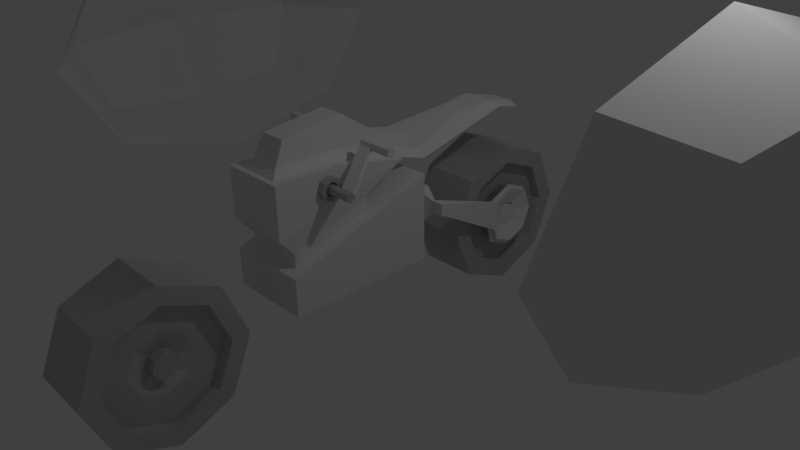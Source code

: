 # Source: 13.blend  (saved by Blender 2.77.0; exported with 4.5.12 LTS)
import bpy
from mathutils import Matrix  # noqa: F401  (used for matrix-valued properties, if any)

bpy.ops.wm.read_factory_settings(use_empty=True)
scene = bpy.context.scene
scene.name = 'Scene'

# ---- collections
col_collection_1 = bpy.data.collections.new('Collection 1'); scene.collection.children.link(col_collection_1)

# ---- world
world_world = bpy.data.worlds.new('World'); scene.world = world_world
world_world.color = (0.05088, 0.05088, 0.05088)
world_world.use_sun_shadow = False
world_world.sun_shadow_jitter_overblur = 0.0
world_world.cycles.sampling_method = 'MANUAL'

# ---- cameras
cam_camera = bpy.data.cameras.new('Camera')
cam_camera.clip_end = 100.0
cam_camera.lens = 35.0
cam_camera.sensor_width = 32.0
cam_camera.sensor_height = 18.0
cam_camera.ortho_scale = 7.314
cam_camera.dof.focus_distance = 0.0
cam_camera.dof.aperture_fstop = 128.0

# ---- lights
light_lamp = bpy.data.lights.new('Lamp', 'POINT')
light_lamp.transmission_factor = 0.0
light_lamp.cutoff_distance = 30.0
light_lamp.energy = 100.0
light_lamp.shadow_buffer_clip_start = 1.001
light_lamp.shadow_soft_size = 0.1
light_lamp.shadow_maximum_resolution = 0.006
light_lamp.use_absolute_resolution = True

# ---- meshes
me_cylinder = bpy.data.meshes.new('Cylinder')
me_cylinder.from_pydata([(0.0, -2.477, 0.7071), (0.0, -3.184, 1.0), (0.0, -3.891, 0.7071), (0.0, -4.184, -1.192e-07), (0.0, -3.891, -0.7071), (0.0, -3.184, -1.0), (0.0, -2.477, -0.7071), (0.0, -2.184, 5.96e-08), (0.4025, -2.64, 0.5472), (0.4044, -2.184, 0.003539), (0.4017, -3.184, 0.7724), (0.4069, -2.477, -0.7036), (0.4025, -3.727, 0.5472), (0.408, -3.184, -0.9965), (0.4044, -3.953, 0.003539), (0.4069, -3.891, -0.7036), (0.4063, -3.727, -0.5401), (0.4044, -4.184, 0.003539), (0.4071, -3.184, -0.7653), (0.4019, -3.891, 0.7106), (0.4044, -2.415, 0.003539), (0.4009, -3.184, 1.004), (0.4063, -2.64, -0.5401), (0.4019, -2.477, 0.7106), (0.4044, -2.415, 0.003539), (0.4025, -2.64, 0.5472), (0.4017, -3.184, 0.7724), (0.4025, -3.727, 0.5472), (0.4044, -3.953, 0.003539), (0.4063, -3.727, -0.5401), (0.4071, -3.184, -0.7653), (0.4063, -2.64, -0.5401), (0.2623, -2.415, 0.003036), (0.2604, -2.64, 0.5467), (0.2596, -3.184, 0.7719), (0.2604, -3.727, 0.5467), (0.2623, -3.953, 0.003036), (0.2642, -3.727, -0.5406), (0.265, -3.184, -0.7658), (0.2642, -2.64, -0.5406), (0.2623, -2.785, 0.003036), (0.2613, -2.902, 0.2849), (0.2609, -3.184, 0.4016), (0.2613, -3.466, 0.2849), (0.2623, -3.582, 0.003036), (0.2633, -3.466, -0.2788), (0.2637, -3.184, -0.3955), (0.2633, -2.902, -0.2788), (0.178, -3.026, 0.002738), (0.1776, -3.072, 0.1144), (0.1774, -3.184, 0.1607), (0.1776, -3.295, 0.1144), (0.178, -3.342, 0.002738), (0.1784, -3.295, -0.109), (0.1786, -3.184, -0.1552), (0.1784, -3.072, -0.109), (0.3275, -3.026, 0.003267), (0.3271, -3.072, 0.115), (0.3269, -3.184, 0.1612), (0.3271, -3.295, 0.115), (0.3275, -3.342, 0.003266), (0.3279, -3.295, -0.1084), (0.328, -3.184, -0.1547), (0.3279, -3.072, -0.1084), (0.0, -2.477, 0.7071), (0.0, -3.184, 1.0), (0.0, -3.891, 0.7071), (0.0, -4.184, -1.192e-07), (0.0, -3.891, -0.7071), (0.0, -3.184, -1.0), (0.0, -2.477, -0.7071), (0.0, -2.184, 5.96e-08), (0.4025, -2.64, 0.5472), (0.4044, -2.184, 0.003539), (0.4017, -3.184, 0.7724), (0.4069, -2.477, -0.7036), (0.4025, -3.727, 0.5472), (0.408, -3.184, -0.9965), (0.4044, -3.953, 0.003539), (0.4069, -3.891, -0.7036), (0.4063, -3.727, -0.5401), (0.4044, -4.184, 0.003539), (0.4071, -3.184, -0.7653), (0.4019, -3.891, 0.7106), (0.4044, -2.415, 0.003539), (0.4009, -3.184, 1.004), (0.4063, -2.64, -0.5401), (0.4019, -2.477, 0.7106), (0.4044, -2.415, 0.003539), (0.4025, -2.64, 0.5472), (0.4017, -3.184, 0.7724), (0.4025, -3.727, 0.5472), (0.4044, -3.953, 0.003539), (0.4063, -3.727, -0.5401), (0.4071, -3.184, -0.7653), (0.4063, -2.64, -0.5401), (0.2623, -2.415, 0.003036), (0.2604, -2.64, 0.5467), (0.2596, -3.184, 0.7719), (0.2604, -3.727, 0.5467), (0.2623, -3.953, 0.003036), (0.2642, -3.727, -0.5406), (0.265, -3.184, -0.7658), (0.2642, -2.64, -0.5406), (0.2623, -2.785, 0.003036), (0.2613, -2.902, 0.2849), (0.2609, -3.184, 0.4016), (0.2613, -3.466, 0.2849), (0.2623, -3.582, 0.003036), (0.2633, -3.466, -0.2788), (0.2637, -3.184, -0.3955), (0.2633, -2.902, -0.2788), (0.178, -3.026, 0.002738), (0.1776, -3.072, 0.1144), (0.1774, -3.184, 0.1607), (0.1776, -3.295, 0.1144), (0.178, -3.342, 0.002738), (0.1784, -3.295, -0.109), (0.1786, -3.184, -0.1552), (0.1784, -3.072, -0.109), (0.3275, -3.026, 0.003267), (0.3271, -3.072, 0.115), (0.3269, -3.184, 0.1612), (0.3271, -3.295, 0.115), (0.3275, -3.342, 0.003266), (0.3279, -3.295, -0.1084), (0.328, -3.184, -0.1547), (0.3279, -3.072, -0.1084), (0.0, 2.825, 0.7071), (0.0, 2.118, 1.0), (0.0, 1.411, 0.7071), (0.0, 1.118, -1.192e-07), (0.0, 1.411, -0.7071), (0.0, 2.118, -1.0), (0.0, 2.825, -0.7071), (0.0, 3.118, 5.96e-08), (0.4025, 2.662, 0.5472), (0.4044, 3.118, 0.003539), (0.4017, 2.118, 0.7724), (0.4069, 2.825, -0.7036), (0.4025, 1.575, 0.5472), (0.408, 2.118, -0.9965), (0.4044, 1.349, 0.003539), (0.4069, 1.411, -0.7036), (0.4063, 1.575, -0.5401), (0.4044, 1.118, 0.003539), (0.4071, 2.118, -0.7653), (0.4019, 1.411, 0.7106), (0.4044, 2.887, 0.003539), (0.4009, 2.118, 1.004), (0.4063, 2.662, -0.5401), (0.4019, 2.825, 0.7106), (0.4044, 2.887, 0.003539), (0.4025, 2.662, 0.5472), (0.4017, 2.118, 0.7724), (0.4025, 1.575, 0.5472), (0.4044, 1.349, 0.003539), (0.4063, 1.575, -0.5401), (0.4071, 2.118, -0.7653), (0.4063, 2.662, -0.5401), (0.2623, 2.887, 0.003036), (0.2604, 2.662, 0.5467), (0.2596, 2.118, 0.7719), (0.2604, 1.575, 0.5467), (0.2623, 1.349, 0.003036), (0.2642, 1.575, -0.5406), (0.265, 2.118, -0.7658), (0.2642, 2.662, -0.5406), (0.2623, 2.517, 0.003036), (0.2613, 2.4, 0.2849), (0.2609, 2.118, 0.4016), (0.2613, 1.836, 0.2849), (0.2623, 1.72, 0.003036), (0.2633, 1.836, -0.2788), (0.2637, 2.118, -0.3955), (0.2633, 2.4, -0.2788), (0.178, 2.276, 0.002738), (0.1776, 2.23, 0.1144), (0.1774, 2.118, 0.1607), (0.1776, 2.007, 0.1144), (0.178, 1.96, 0.002738), (0.1784, 2.007, -0.109), (0.1786, 2.118, -0.1552), (0.1784, 2.23, -0.109), (0.3275, 2.276, 0.003267), (0.3271, 2.23, 0.115), (0.3269, 2.118, 0.1612), (0.3271, 2.007, 0.115), (0.3275, 1.96, 0.003266), (0.3279, 2.007, -0.1084), (0.328, 2.118, -0.1547), (0.3279, 2.23, -0.1084), (0.0, -2.477, 0.7071), (0.0, -3.184, 1.0), (0.0, -3.891, 0.7071), (0.0, -4.184, -1.192e-07), (0.0, -3.891, -0.7071), (0.0, -3.184, -1.0), (0.0, -2.477, -0.7071), (0.0, -2.184, 5.96e-08), (0.4025, -2.64, 0.5472), (0.4044, -2.184, 0.003539), (0.4017, -3.184, 0.7724), (0.4069, -2.477, -0.7036), (0.4025, -3.727, 0.5472), (0.408, -3.184, -0.9965), (0.4044, -3.953, 0.003539), (0.4069, -3.891, -0.7036), (0.4063, -3.727, -0.5401), (0.4044, -4.184, 0.003539), (0.4071, -3.184, -0.7653), (0.4019, -3.891, 0.7106), (0.4044, -2.415, 0.003539), (0.4009, -3.184, 1.004), (0.4063, -2.64, -0.5401), (0.4019, -2.477, 0.7106), (0.4044, -2.415, 0.003539), (0.4025, -2.64, 0.5472), (0.4017, -3.184, 0.7724), (0.4025, -3.727, 0.5472), (0.4044, -3.953, 0.003539), (0.4063, -3.727, -0.5401), (0.4071, -3.184, -0.7653), (0.4063, -2.64, -0.5401), (0.2623, -2.415, 0.003036), (0.2604, -2.64, 0.5467), (0.2596, -3.184, 0.7719), (0.2604, -3.727, 0.5467), (0.2623, -3.953, 0.003036), (0.2642, -3.727, -0.5406), (0.265, -3.184, -0.7658), (0.2642, -2.64, -0.5406), (0.2623, -2.785, 0.003036), (0.2613, -2.902, 0.2849), (0.2609, -3.184, 0.4016), (0.2613, -3.466, 0.2849), (0.2623, -3.582, 0.003036), (0.2633, -3.466, -0.2788), (0.2637, -3.184, -0.3955), (0.2633, -2.902, -0.2788), (0.178, -3.026, 0.002738), (0.1776, -3.072, 0.1144), (0.1774, -3.184, 0.1607), (0.1776, -3.295, 0.1144), (0.178, -3.342, 0.002738), (0.1784, -3.295, -0.109), (0.1786, -3.184, -0.1552), (0.1784, -3.072, -0.109), (0.3275, -3.026, 0.003267), (0.3271, -3.072, 0.115), (0.3269, -3.184, 0.1612), (0.3271, -3.295, 0.115), (0.3275, -3.342, 0.003266), (0.3279, -3.295, -0.1084), (0.328, -3.184, -0.1547), (0.3279, -3.072, -0.1084), (0.0, 2.825, 0.7071), (0.0, 2.118, 1.0), (0.0, 1.411, 0.7071), (0.0, 1.118, -1.192e-07), (0.0, 1.411, -0.7071), (0.0, 2.118, -1.0), (0.0, 2.825, -0.7071), (0.0, 3.118, 5.96e-08), (0.4025, 2.662, 0.5472), (0.4044, 3.118, 0.003539), (0.4017, 2.118, 0.7724), (0.4069, 2.825, -0.7036), (0.4025, 1.575, 0.5472), (0.408, 2.118, -0.9965), (0.4044, 1.349, 0.003539), (0.4069, 1.411, -0.7036), (0.4063, 1.575, -0.5401), (0.4044, 1.118, 0.003539), (0.4071, 2.118, -0.7653), (0.4019, 1.411, 0.7106), (0.4044, 2.887, 0.003539), (0.4009, 2.118, 1.004), (0.4063, 2.662, -0.5401), (0.4019, 2.825, 0.7106), (0.4044, 2.887, 0.003539), (0.4025, 2.662, 0.5472), (0.4017, 2.118, 0.7724), (0.4025, 1.575, 0.5472), (0.4044, 1.349, 0.003539), (0.4063, 1.575, -0.5401), (0.4071, 2.118, -0.7653), (0.4063, 2.662, -0.5401), (0.2623, 2.887, 0.003036), (0.2604, 2.662, 0.5467), (0.2596, 2.118, 0.7719), (0.2604, 1.575, 0.5467), (0.2623, 1.349, 0.003036), (0.2642, 1.575, -0.5406), (0.265, 2.118, -0.7658), (0.2642, 2.662, -0.5406), (0.2623, 2.517, 0.003036), (0.2613, 2.4, 0.2849), (0.2609, 2.118, 0.4016), (0.2613, 1.836, 0.2849), (0.2623, 1.72, 0.003036), (0.2633, 1.836, -0.2788), (0.2637, 2.118, -0.3955), (0.2633, 2.4, -0.2788), (0.178, 2.276, 0.002738), (0.1776, 2.23, 0.1144), (0.1774, 2.118, 0.1607), (0.1776, 2.007, 0.1144), (0.178, 1.96, 0.002738), (0.1784, 2.007, -0.109), (0.1786, 2.118, -0.1552), (0.1784, 2.23, -0.109), (0.3275, 2.276, 0.003267), (0.3271, 2.23, 0.115), (0.3269, 2.118, 0.1612), (0.3271, 2.007, 0.115), (0.3275, 1.96, 0.003266), (0.3279, 2.007, -0.1084), (0.328, 2.118, -0.1547), (0.3279, 2.23, -0.1084), (0.0, -1.628, 0.002837), (0.546, -1.628, 0.002837), (0.0, 0.372, 0.002837), (0.546, 0.372, 0.002837), (0.0, 0.372, 1.177), (0.0, -1.628, 0.4939), (0.546, -1.628, 0.4939), (0.546, 0.372, 1.177), (0.3081, 0.372, 0.1853), (0.0, 0.372, 0.1853), (0.3081, 0.372, 0.995), (0.0, 0.372, 0.995), (0.2656, 0.5394, 0.3557), (0.0, 0.5394, 0.3557), (0.2656, 0.5394, 0.8246), (0.0, 0.5394, 0.8246), (0.2656, 0.5394, 0.3557), (0.0, 0.5394, 0.3557), (0.2656, 0.5394, 0.8246), (0.0, 0.5394, 0.8246), (0.2656, 0.7173, 0.3557), (0.0, 0.7173, 0.3557), (0.2656, 0.7173, 0.8246), (0.0, 0.7173, 0.8246), (0.4588, 0.6091, 0.5392), (0.4588, 0.6091, 0.7037), (0.4588, 0.6477, 0.5392), (0.4588, 0.6477, 0.7037), (0.6181, 0.6091, 0.5392), (0.6181, 0.6091, 0.7037), (0.6181, 0.6477, 0.5392), (0.6181, 0.6477, 0.7037), (0.2623, 2.517, 0.003036), (0.2613, 2.4, 0.2849), (0.2609, 2.118, 0.4016), (0.2613, 1.836, 0.2849), (0.2623, 1.72, 0.003036), (0.2633, 1.836, -0.2788), (0.2637, 2.118, -0.3955), (0.2633, 2.4, -0.2788), (0.178, 2.276, 0.002738), (0.1776, 2.23, 0.1144), (0.1774, 2.118, 0.1607), (0.1776, 2.007, 0.1144), (0.178, 1.96, 0.002738), (0.1784, 2.007, -0.109), (0.1786, 2.118, -0.1552), (0.1784, 2.23, -0.109), (0.4257, 2.517, 0.003036), (0.4247, 2.4, 0.2849), (0.4243, 2.118, 0.4016), (0.4247, 1.836, 0.2849), (0.4257, 1.78, -0.1151), (0.4267, 1.836, -0.2788), (0.4271, 2.118, -0.3955), (0.4267, 2.4, -0.2788), (0.341, 2.23, 0.1144), (0.3408, 2.118, 0.1607), (0.341, 2.007, 0.1144), (0.3414, 1.96, 0.002738), (0.4319, 2.575, 0.003058), (0.4308, 2.442, 0.3264), (0.4303, 2.118, 0.4603), (0.4308, 1.795, 0.3264), (0.4319, 1.721, -0.1151), (0.433, 1.795, -0.3203), (0.4335, 2.118, -0.4542), (0.433, 2.442, -0.3203), (0.3352, 2.299, 0.002716), (0.3347, 2.246, 0.1308), (0.3346, 2.118, 0.1839), (0.3347, 1.99, 0.1308), (0.3352, 1.937, 0.002716), (0.3356, 1.99, -0.1254), (0.3358, 2.118, -0.1785), (0.3356, 2.246, -0.1254), (0.5087, 2.509, 0.02255), (0.5077, 2.392, 0.3044), (0.5073, 2.11, 0.4211), (0.5077, 1.828, 0.3044), (0.5087, 1.772, -0.09556), (0.5097, 1.828, -0.2593), (0.5101, 2.11, -0.376), (0.5097, 2.392, -0.2593), (0.4244, 2.268, 0.02225), (0.424, 2.222, 0.1339), (0.4239, 2.11, 0.1802), (0.424, 1.999, 0.1339), (0.4244, 1.952, 0.02225), (0.4248, 1.999, -0.08944), (0.425, 2.11, -0.1357), (0.4248, 2.222, -0.08944), (0.4182, 2.291, 0.02223), (0.4178, 2.238, 0.1504), (0.4182, 1.929, 0.02223), (0.4187, 1.982, -0.1059), (0.4189, 2.11, -0.159), (0.4187, 2.238, -0.1059), (0.0, 3.118, 5.96e-08), (0.0, 2.825, -0.7071), (0.0, 2.118, -1.0), (0.0, 1.411, -0.7071), (0.0, 1.118, -1.192e-07), (0.0, 1.411, 0.7071), (0.0, 2.118, 1.0), (0.0, 2.825, 0.7071), (0.4019, 2.825, 0.7106), (0.4009, 2.118, 1.004), (0.4019, 1.411, 0.7106), (0.4044, 1.118, 0.003539), (0.4069, 1.411, -0.7036), (0.408, 2.118, -0.9965), (0.4069, 2.825, -0.7036), (0.4017, 2.118, 0.7724), (0.4063, 1.575, -0.5401), (0.4044, 3.118, 0.003539), (0.4044, 2.887, 0.003539), (0.4025, 2.662, 0.5472), (0.4025, 1.575, 0.5472), (0.4044, 1.349, 0.003539), (0.4071, 2.118, -0.7653), (0.4063, 2.662, -0.5401), (0.4044, 2.887, 0.003539), (0.4025, 2.662, 0.5472), (0.4017, 2.118, 0.7724), (0.4025, 1.575, 0.5472), (0.4044, 1.349, 0.003539), (0.4063, 1.575, -0.5401), (0.4071, 2.118, -0.7653), (0.4063, 2.662, -0.5401), (0.2623, 2.887, 0.003036), (0.2604, 2.662, 0.5467), (0.2596, 2.118, 0.7719), (0.2604, 1.575, 0.5467), (0.2623, 1.349, 0.003036), (0.2642, 1.575, -0.5406), (0.265, 2.118, -0.7658), (0.2642, 2.662, -0.5406), (0.2623, 2.517, 0.003036), (0.2613, 2.4, 0.2849), (0.2609, 2.118, 0.4016), (0.2613, 1.836, 0.2849), (0.2623, 1.72, 0.003036), (0.2633, 1.836, -0.2788), (0.2637, 2.118, -0.3955), (0.2633, 2.4, -0.2788), (0.178, 2.276, 0.002738), (0.1776, 2.23, 0.1144), (0.1774, 2.118, 0.1607), (0.1776, 2.007, 0.1144), (0.178, 1.96, 0.002738), (0.1784, 2.007, -0.109), (0.1786, 2.118, -0.1552), (0.1784, 2.23, -0.109), (0.433, 2.276, 0.003267), (0.4327, 2.23, 0.115), (0.4325, 2.118, 0.1612), (0.4327, 2.007, 0.115), (0.433, 1.96, 0.003266), (0.4334, 2.007, -0.1084), (0.4336, 2.118, -0.1547), (0.4334, 2.23, -0.1084), (0.433, 2.228, 0.003267), (0.4328, 2.196, 0.08065), (0.4327, 2.118, 0.1127), (0.4328, 2.041, 0.08065), (0.433, 2.009, 0.003266), (0.4333, 2.041, -0.07412), (0.4334, 2.118, -0.1062), (0.4333, 2.196, -0.07412), (0.0, -0.2879, 0.002837), (0.546, -0.2879, 0.002837), (0.0, -0.2879, 0.9519), (0.546, -0.2879, 0.9519), (0.0, -0.4154, 0.9083), (0.0, -1.501, 0.5375), (0.3856, -1.501, 0.5375), (0.3856, -0.4154, 0.9083), (0.0, -0.4154, 1.079), (0.0, -1.501, 0.7077), (0.3856, -1.501, 0.7077), (0.3856, -0.4154, 1.079), (0.0, 0.1243, 1.406), (0.0, -1.72, 0.9586), (0.4255, -1.72, 0.9586), (0.4255, 0.1243, 1.406), (0.0, -1.72, 1.615), (0.4255, -1.72, 1.615), (0.4255, -0.8373, 1.615), (0.0, 0.05135, 1.417), (0.2986, 0.05135, 1.417), (0.0, -1.649, 1.61), (0.2986, -1.649, 1.61), (0.2986, -0.8353, 1.61), (0.0, 0.05135, 1.417), (0.21, 0.5797, 1.352), (0.2986, 0.05135, 1.417), (0.0, -1.649, 1.61), (0.2986, -1.649, 1.61), (0.2986, -0.8353, 1.61), (0.21, 0.05061, 1.52), (0.0, -1.552, 1.702), (0.21, -1.552, 1.702), (0.21, -0.7851, 1.702), (0.0, 0.5797, 1.352), (0.2986, 0.6126, 1.239), (0.0, 0.6126, 1.239), (0.21, 1.899, 1.67), (0.0, 1.899, 1.67), (0.2986, 2.012, 1.576), (0.0, 2.012, 1.576), (0.182, 0.6126, 1.338), (0.0, 0.6126, 1.338), (0.2986, 0.6126, 1.239), (0.1338, 2.43, 1.534), (0.0, 2.43, 1.534), (0.2504, 2.43, 1.468), (0.0, 2.43, 1.468), (0.0, 0.04762, 1.659), (0.0, -0.5821, 2.084), (0.1732, 0.04762, 1.659), (0.0, -1.41, 1.988), (0.1732, -1.41, 1.988), (0.1732, -0.5821, 2.084), (0.1732, 0.4462, 1.579), (0.0, 0.4462, 1.579), (0.0, 1.41, 1.633), (0.1732, 1.41, 1.633), (0.4276, -0.8554, 1.385), (0.4272, -0.9016, 1.497), (0.4271, -1.013, 1.543), (0.4272, -1.125, 1.497), (0.4276, -1.171, 1.385), (0.428, -1.125, 1.273), (0.4282, -1.013, 1.227), (0.428, -0.9016, 1.273), (0.5011, -0.8724, 1.385), (0.5008, -0.9137, 1.484), (0.5006, -1.013, 1.526), (0.5008, -1.113, 1.484), (0.5011, -1.154, 1.385), (0.5015, -1.113, 1.285), (0.5016, -1.013, 1.244), (0.5015, -0.9137, 1.285), (0.5011, -0.9234, 1.385), (0.5009, -0.9497, 1.448), (0.5008, -1.013, 1.475), (0.5009, -1.077, 1.448), (0.5011, -1.103, 1.385), (0.5013, -1.077, 1.321), (0.5014, -1.013, 1.295), (0.5013, -0.9497, 1.321), (0.4384, -0.9234, 1.385), (0.4381, -0.9497, 1.448), (0.4381, -1.013, 1.475), (0.4381, -1.077, 1.448), (0.4384, -1.103, 1.385), (0.4386, -1.077, 1.321), (0.4387, -1.013, 1.295), (0.4386, -0.9497, 1.321), (0.4384, -0.9532, 1.385), (0.4382, -0.9708, 1.427), (0.4382, -1.013, 1.445), (0.4382, -1.056, 1.427), (0.4384, -1.073, 1.385), (0.4385, -1.056, 1.342), (0.4386, -1.013, 1.324), (0.4385, -0.9708, 1.342), (0.6138, -0.9532, 1.385), (0.6136, -0.9708, 1.428), (0.6136, -1.013, 1.446), (0.6136, -1.056, 1.428), (0.6138, -1.073, 1.385), (0.6139, -1.056, 1.343), (0.614, -1.013, 1.325), (0.6139, -0.9708, 1.343), (0.8131, -0.9532, 1.385), (0.8129, -0.9708, 1.428), (0.8128, -1.013, 1.446), (0.8129, -1.056, 1.428), (0.8131, -1.073, 1.385), (0.8132, -1.056, 1.343), (0.8133, -1.013, 1.325), (0.8132, -0.9708, 1.343), (0.4276, -0.8554, 1.385), (0.4272, -0.9016, 1.497), (0.4271, -1.013, 1.543), (0.4272, -1.125, 1.497), (0.4276, -1.171, 1.385), (0.428, -1.125, 1.273), (0.4282, -1.013, 1.227), (0.428, -0.9016, 1.273), (0.5011, -0.8724, 1.385), (0.5008, -0.9137, 1.484), (0.5006, -1.013, 1.526), (0.5008, -1.113, 1.484), (0.5011, -1.154, 1.385), (0.5015, -1.113, 1.285), (0.5016, -1.013, 1.244), (0.5015, -0.9137, 1.285), (0.5011, -0.9234, 1.385), (0.5009, -0.9497, 1.448), (0.5008, -1.013, 1.475), (0.5009, -1.077, 1.448), (0.5011, -1.103, 1.385), (0.5013, -1.077, 1.321), (0.5014, -1.013, 1.295), (0.5013, -0.9497, 1.321), (0.4384, -0.9234, 1.385), (0.4381, -0.9497, 1.448), (0.4381, -1.013, 1.475), (0.4381, -1.077, 1.448), (0.4384, -1.103, 1.385), (0.4386, -1.077, 1.321), (0.4387, -1.013, 1.295), (0.4386, -0.9497, 1.321), (0.4384, -0.9532, 1.385), (0.4382, -0.9708, 1.427), (0.4382, -1.013, 1.445), (0.4382, -1.056, 1.427), (0.4384, -1.073, 1.385), (0.4385, -1.056, 1.342), (0.4386, -1.013, 1.324), (0.4385, -0.9708, 1.342), (0.6138, -0.9532, 1.385), (0.6136, -0.9708, 1.428), (0.6136, -1.013, 1.446), (0.6136, -1.056, 1.428), (0.6138, -1.073, 1.385), (0.6139, -1.056, 1.343), (0.614, -1.013, 1.325), (0.6139, -0.9708, 1.343), (0.8131, -0.9532, 1.385), (0.8129, -0.9708, 1.428), (0.8128, -1.013, 1.446), (0.8129, -1.056, 1.428), (0.8131, -1.073, 1.385), (0.8132, -1.056, 1.343), (0.8133, -1.013, 1.325), (0.8132, -0.9708, 1.343), (0.4164, -0.406, 1.77), (0.4162, -0.4236, 1.813), (0.4162, -0.4661, 1.831), (0.4162, -0.5087, 1.813), (0.4164, -0.5263, 1.77), (0.4165, -0.5087, 1.728), (0.4166, -0.4661, 1.71), (0.4165, -0.4236, 1.728), (0.5918, -0.406, 1.771), (0.5917, -0.4236, 1.814), (0.5916, -0.4661, 1.831), (0.5917, -0.5087, 1.814), (0.5918, -0.5263, 1.771), (0.592, -0.5087, 1.729), (0.592, -0.4661, 1.711), (0.592, -0.4236, 1.729), (0.88, -0.406, 1.771), (0.8799, -0.4236, 1.814), (0.8798, -0.4661, 1.831), (0.8799, -0.5087, 1.814), (0.88, -0.5263, 1.771), (0.8802, -0.5087, 1.729), (0.8802, -0.4661, 1.711), (0.8802, -0.4236, 1.729), (4.981, -0.9167, 0.9818), (4.981, -0.9167, 2.982), (4.981, 2.21, 0.9818), (4.981, 2.21, 2.982), (3.981, 2.562, 3.207), (5.206, 2.562, 1.982), (3.981, 2.562, 0.7571), (5.206, 0.6468, 3.207), (5.206, -1.268, 1.982), (5.206, 0.6468, 0.7571), (3.981, -1.268, 3.207), (3.981, -1.268, 0.7571), (3.981, 0.6468, 3.714), (3.981, 0.6468, 0.2498), (3.981, -2.061, 1.982), (5.713, 0.6468, 1.982), (3.981, 3.355, 1.982)], [], [(23, 21, 10, 8), (17, 15, 16, 14), (21, 19, 12, 10), (15, 13, 18, 16), (11, 9, 20, 22), (9, 23, 8, 20), (19, 17, 14, 12), (7, 9, 11, 6), (6, 11, 13, 5), (5, 13, 15, 4), (4, 15, 17, 3), (3, 17, 19, 2), (2, 19, 21, 1), (13, 11, 22, 18), (1, 21, 23, 0), (0, 23, 9, 7), (14, 16, 29, 28), (29, 30, 38, 37), (12, 14, 28, 27), (20, 8, 25, 24), (18, 22, 31, 30), (16, 18, 30, 29), (10, 12, 27, 26), (8, 10, 26, 25), (22, 20, 24, 31), (32, 33, 41, 40), (27, 28, 36, 35), (25, 26, 34, 33), (30, 31, 39, 38), (28, 29, 37, 36), (26, 27, 35, 34), (24, 25, 33, 32), (31, 24, 32, 39), (46, 47, 55, 54), (39, 32, 40, 47), (37, 38, 46, 45), (35, 36, 44, 43), (33, 34, 42, 41), (38, 39, 47, 46), (36, 37, 45, 44), (34, 35, 43, 42), (49, 50, 58, 57), (44, 45, 53, 52), (42, 43, 51, 50), (40, 41, 49, 48), (47, 40, 48, 55), (45, 46, 54, 53), (43, 44, 52, 51), (41, 42, 50, 49), (63, 56, 57, 58, 59, 60, 61, 62), (54, 55, 63, 62), (52, 53, 61, 60), (50, 51, 59, 58), (48, 49, 57, 56), (55, 48, 56, 63), (53, 54, 62, 61), (51, 52, 60, 59), (87, 85, 74, 72), (81, 79, 80, 78), (85, 83, 76, 74), (79, 77, 82, 80), (75, 73, 84, 86), (73, 87, 72, 84), (83, 81, 78, 76), (71, 73, 75, 70), (70, 75, 77, 69), (69, 77, 79, 68), (68, 79, 81, 67), (67, 81, 83, 66), (66, 83, 85, 65), (77, 75, 86, 82), (65, 85, 87, 64), (64, 87, 73, 71), (78, 80, 93, 92), (93, 94, 102, 101), (76, 78, 92, 91), (84, 72, 89, 88), (82, 86, 95, 94), (80, 82, 94, 93), (74, 76, 91, 90), (72, 74, 90, 89), (86, 84, 88, 95), (96, 97, 105, 104), (91, 92, 100, 99), (89, 90, 98, 97), (94, 95, 103, 102), (92, 93, 101, 100), (90, 91, 99, 98), (88, 89, 97, 96), (95, 88, 96, 103), (110, 111, 119, 118), (103, 96, 104, 111), (101, 102, 110, 109), (99, 100, 108, 107), (97, 98, 106, 105), (102, 103, 111, 110), (100, 101, 109, 108), (98, 99, 107, 106), (113, 114, 122, 121), (108, 109, 117, 116), (106, 107, 115, 114), (104, 105, 113, 112), (111, 104, 112, 119), (109, 110, 118, 117), (107, 108, 116, 115), (105, 106, 114, 113), (127, 120, 121, 122, 123, 124, 125, 126), (118, 119, 127, 126), (116, 117, 125, 124), (114, 115, 123, 122), (112, 113, 121, 120), (119, 112, 120, 127), (117, 118, 126, 125), (115, 116, 124, 123), (151, 149, 138, 136), (145, 143, 144, 142), (149, 147, 140, 138), (143, 141, 146, 144), (139, 137, 148, 150), (137, 151, 136, 148), (147, 145, 142, 140), (135, 137, 139, 134), (134, 139, 141, 133), (133, 141, 143, 132), (132, 143, 145, 131), (131, 145, 147, 130), (130, 147, 149, 129), (141, 139, 150, 146), (129, 149, 151, 128), (128, 151, 137, 135), (142, 144, 157, 156), (157, 158, 166, 165), (140, 142, 156, 155), (148, 136, 153, 152), (146, 150, 159, 158), (144, 146, 158, 157), (138, 140, 155, 154), (136, 138, 154, 153), (150, 148, 152, 159), (160, 161, 169, 168), (155, 156, 164, 163), (153, 154, 162, 161), (158, 159, 167, 166), (156, 157, 165, 164), (154, 155, 163, 162), (152, 153, 161, 160), (159, 152, 160, 167), (174, 175, 183, 182), (167, 160, 168, 175), (165, 166, 174, 173), (163, 164, 172, 171), (161, 162, 170, 169), (166, 167, 175, 174), (164, 165, 173, 172), (162, 163, 171, 170), (177, 178, 186, 185), (172, 173, 181, 180), (170, 171, 179, 178), (168, 169, 177, 176), (175, 168, 176, 183), (173, 174, 182, 181), (171, 172, 180, 179), (169, 170, 178, 177), (191, 184, 185, 186, 187, 188, 189, 190), (182, 183, 191, 190), (180, 181, 189, 188), (178, 179, 187, 186), (176, 177, 185, 184), (183, 176, 184, 191), (181, 182, 190, 189), (179, 180, 188, 187), (215, 213, 202, 200), (209, 207, 208, 206), (213, 211, 204, 202), (207, 205, 210, 208), (203, 201, 212, 214), (201, 215, 200, 212), (211, 209, 206, 204), (199, 201, 203, 198), (198, 203, 205, 197), (197, 205, 207, 196), (196, 207, 209, 195), (195, 209, 211, 194), (194, 211, 213, 193), (205, 203, 214, 210), (193, 213, 215, 192), (192, 215, 201, 199), (206, 208, 221, 220), (221, 222, 230, 229), (204, 206, 220, 219), (212, 200, 217, 216), (210, 214, 223, 222), (208, 210, 222, 221), (202, 204, 219, 218), (200, 202, 218, 217), (214, 212, 216, 223), (224, 225, 233, 232), (219, 220, 228, 227), (217, 218, 226, 225), (222, 223, 231, 230), (220, 221, 229, 228), (218, 219, 227, 226), (216, 217, 225, 224), (223, 216, 224, 231), (238, 239, 247, 246), (231, 224, 232, 239), (229, 230, 238, 237), (227, 228, 236, 235), (225, 226, 234, 233), (230, 231, 239, 238), (228, 229, 237, 236), (226, 227, 235, 234), (241, 242, 250, 249), (236, 237, 245, 244), (234, 235, 243, 242), (232, 233, 241, 240), (239, 232, 240, 247), (237, 238, 246, 245), (235, 236, 244, 243), (233, 234, 242, 241), (255, 248, 249, 250, 251, 252, 253, 254), (246, 247, 255, 254), (244, 245, 253, 252), (242, 243, 251, 250), (240, 241, 249, 248), (247, 240, 248, 255), (245, 246, 254, 253), (243, 244, 252, 251), (279, 264, 266, 277), (273, 270, 272, 271), (277, 266, 268, 275), (271, 272, 274, 269), (267, 278, 276, 265), (265, 276, 264, 279), (275, 268, 270, 273), (263, 262, 267, 265), (262, 261, 269, 267), (261, 260, 271, 269), (260, 259, 273, 271), (259, 258, 275, 273), (258, 257, 277, 275), (269, 274, 278, 267), (257, 256, 279, 277), (256, 263, 265, 279), (270, 284, 285, 272), (285, 293, 294, 286), (268, 283, 284, 270), (276, 280, 281, 264), (274, 286, 287, 278), (272, 285, 286, 274), (266, 282, 283, 268), (264, 281, 282, 266), (278, 287, 280, 276), (288, 296, 297, 289), (283, 291, 292, 284), (281, 289, 290, 282), (286, 294, 295, 287), (284, 292, 293, 285), (282, 290, 291, 283), (280, 288, 289, 281), (287, 295, 288, 280), (302, 310, 311, 303), (295, 303, 296, 288), (293, 301, 302, 294), (291, 299, 300, 292), (289, 297, 298, 290), (294, 302, 303, 295), (292, 300, 301, 293), (290, 298, 299, 291), (305, 313, 314, 306), (300, 308, 309, 301), (298, 306, 307, 299), (296, 304, 305, 297), (303, 311, 304, 296), (301, 309, 310, 302), (299, 307, 308, 300), (297, 305, 306, 298), (319, 318, 317, 316, 315, 314, 313, 312), (310, 318, 319, 311), (308, 316, 317, 309), (306, 314, 315, 307), (304, 312, 313, 305), (311, 319, 312, 304), (309, 317, 318, 310), (307, 315, 316, 308), (490, 322, 323, 491), (492, 493, 327, 324), (491, 323, 327, 493), (324, 327, 330, 331), (320, 321, 326, 325), (330, 328, 332, 334), (323, 322, 329, 328), (327, 323, 328, 330), (334, 332, 336, 338), (328, 329, 333, 332), (331, 330, 334, 335), (339, 338, 342, 343), (332, 333, 337, 336), (335, 334, 338, 339), (340, 341, 343, 342), (338, 336, 344, 345), (336, 337, 341, 340), (344, 346, 350, 348), (336, 340, 346, 344), (342, 338, 345, 347), (340, 342, 347, 346), (349, 348, 350, 351), (429, 430, 434, 439), (347, 345, 349, 351), (345, 344, 348, 349), (358, 359, 367, 366), (356, 357, 365, 364), (354, 355, 363, 362), (352, 353, 361, 360), (359, 352, 360, 367), (357, 358, 366, 365), (355, 356, 364, 363), (353, 354, 362, 361), (379, 378, 407, 408), (426, 427, 433, 437), (378, 377, 406, 407), (389, 388, 412, 413), (370, 371, 399, 398), (388, 395, 417, 412), (377, 376, 405, 406), (369, 370, 398, 397), (386, 394, 395, 387), (384, 392, 393, 385), (382, 390, 391, 383), (380, 388, 389, 381), (387, 395, 388, 380), (385, 393, 394, 386), (383, 391, 392, 384), (381, 389, 390, 382), (379, 392, 391, 378), (372, 384, 385, 373), (395, 394, 416, 417), (373, 385, 386, 374), (376, 389, 413, 405), (374, 386, 387, 375), (368, 369, 397, 396), (375, 387, 380, 368), (368, 380, 381, 369), (394, 393, 415, 416), (375, 368, 396, 403), (369, 381, 382, 370), (377, 390, 389, 376), (370, 382, 383, 371), (378, 391, 390, 377), (371, 383, 384, 372), (402, 403, 411, 410), (400, 401, 409, 408), (398, 399, 407, 406), (396, 397, 405, 404), (403, 396, 404, 411), (401, 402, 410, 409), (399, 400, 408, 407), (397, 398, 406, 405), (409, 415, 414, 408), (410, 416, 415, 409), (411, 417, 416, 410), (404, 412, 417, 411), (405, 413, 412, 404), (372, 373, 401, 400), (392, 379, 408, 414), (373, 374, 402, 401), (374, 375, 403, 402), (393, 392, 414, 415), (400, 399, 351, 350), (399, 371, 347, 351), (371, 372, 346, 347), (372, 400, 350, 346), (427, 428, 438, 433), (430, 431, 440, 434), (432, 435, 436, 441), (435, 426, 437, 436), (428, 429, 439, 438), (418, 435, 432, 419), (419, 432, 431, 420), (420, 431, 430, 421), (421, 430, 429, 422), (422, 429, 428, 423), (423, 428, 427, 424), (431, 432, 441, 440), (424, 427, 426, 425), (425, 426, 435, 418), (439, 434, 447, 446), (447, 448, 456, 455), (438, 439, 446, 445), (436, 437, 443, 442), (440, 441, 449, 448), (434, 440, 448, 447), (433, 438, 445, 444), (437, 433, 444, 443), (441, 436, 442, 449), (450, 451, 459, 458), (445, 446, 454, 453), (443, 444, 452, 451), (448, 449, 457, 456), (446, 447, 455, 454), (444, 445, 453, 452), (442, 443, 451, 450), (449, 442, 450, 457), (464, 465, 473, 472), (457, 450, 458, 465), (455, 456, 464, 463), (453, 454, 462, 461), (451, 452, 460, 459), (456, 457, 465, 464), (454, 455, 463, 462), (452, 453, 461, 460), (467, 468, 476, 475), (462, 463, 471, 470), (460, 461, 469, 468), (458, 459, 467, 466), (465, 458, 466, 473), (463, 464, 472, 471), (461, 462, 470, 469), (459, 460, 468, 467), (480, 481, 489, 488), (472, 473, 481, 480), (470, 471, 479, 478), (468, 469, 477, 476), (466, 467, 475, 474), (473, 466, 474, 481), (471, 472, 480, 479), (469, 470, 478, 477), (489, 482, 483, 484, 485, 486, 487, 488), (478, 479, 487, 486), (476, 477, 485, 484), (474, 475, 483, 482), (481, 474, 482, 489), (479, 480, 488, 487), (477, 478, 486, 485), (475, 476, 484, 483), (321, 491, 493, 326), (493, 492, 494, 497), (320, 490, 491, 321), (497, 494, 498, 501), (326, 493, 497, 496), (325, 326, 496, 495), (500, 501, 505, 504), (495, 496, 500, 499), (496, 497, 501, 500), (504, 505, 508, 507), (501, 498, 502, 505), (499, 500, 504, 503), (508, 505, 510, 513), (506, 507, 512, 511), (503, 504, 507, 506), (510, 509, 514, 516), (511, 512, 518, 517), (507, 508, 513, 512), (505, 502, 509, 510), (518, 519, 523, 522), (519, 516, 520, 523), (513, 510, 516, 519), (512, 513, 519, 518), (523, 520, 540, 543), (527, 528, 546, 547), (517, 518, 522, 521), (520, 516, 525, 515), (515, 525, 529, 527), (522, 523, 543, 542), (516, 514, 526, 525), (527, 529, 536, 534), (525, 526, 530, 529), (515, 527, 547, 544), (525, 515, 531, 533), (515, 524, 532, 531), (536, 537, 535, 534), (529, 530, 537, 536), (528, 527, 534, 535), (541, 542, 543, 539), (540, 538, 539, 543), (538, 540, 544, 545), (545, 544, 547, 546), (520, 515, 544, 540), (521, 522, 542, 541), (555, 554, 553, 552, 551, 550, 549, 548), (562, 563, 571, 570), (551, 552, 560, 559), (549, 550, 558, 557), (554, 555, 563, 562), (552, 553, 561, 560), (550, 551, 559, 558), (548, 549, 557, 556), (555, 548, 556, 563), (553, 554, 562, 561), (568, 569, 577, 576), (560, 561, 569, 568), (558, 559, 567, 566), (556, 557, 565, 564), (563, 556, 564, 571), (561, 562, 570, 569), (559, 560, 568, 567), (557, 558, 566, 565), (578, 579, 587, 586), (566, 567, 575, 574), (564, 565, 573, 572), (571, 564, 572, 579), (569, 570, 578, 577), (567, 568, 576, 575), (565, 566, 574, 573), (570, 571, 579, 578), (585, 586, 594, 593), (576, 577, 585, 584), (574, 575, 583, 582), (572, 573, 581, 580), (579, 572, 580, 587), (577, 578, 586, 585), (575, 576, 584, 583), (573, 574, 582, 581), (594, 595, 603, 602), (583, 584, 592, 591), (581, 582, 590, 589), (586, 587, 595, 594), (584, 585, 593, 592), (582, 583, 591, 590), (580, 581, 589, 588), (587, 580, 588, 595), (603, 596, 597, 598, 599, 600, 601, 602), (592, 593, 601, 600), (590, 591, 599, 598), (588, 589, 597, 596), (595, 588, 596, 603), (593, 594, 602, 601), (591, 592, 600, 599), (589, 590, 598, 597), (611, 610, 609, 608, 607, 606, 605, 604), (618, 619, 627, 626), (607, 608, 616, 615), (605, 606, 614, 613), (610, 611, 619, 618), (608, 609, 617, 616), (606, 607, 615, 614), (604, 605, 613, 612), (611, 604, 612, 619), (609, 610, 618, 617), (624, 625, 633, 632), (616, 617, 625, 624), (614, 615, 623, 622), (612, 613, 621, 620), (619, 612, 620, 627), (617, 618, 626, 625), (615, 616, 624, 623), (613, 614, 622, 621), (634, 635, 643, 642), (622, 623, 631, 630), (620, 621, 629, 628), (627, 620, 628, 635), (625, 626, 634, 633), (623, 624, 632, 631), (621, 622, 630, 629), (626, 627, 635, 634), (641, 642, 650, 649), (632, 633, 641, 640), (630, 631, 639, 638), (628, 629, 637, 636), (635, 628, 636, 643), (633, 634, 642, 641), (631, 632, 640, 639), (629, 630, 638, 637), (650, 651, 659, 658), (639, 640, 648, 647), (637, 638, 646, 645), (642, 643, 651, 650), (640, 641, 649, 648), (638, 639, 647, 646), (636, 637, 645, 644), (643, 636, 644, 651), (659, 652, 653, 654, 655, 656, 657, 658), (648, 649, 657, 656), (646, 647, 655, 654), (651, 644, 652, 659), (649, 650, 658, 657), (647, 648, 656, 655), (645, 646, 654, 653), (665, 666, 674, 673), (674, 675, 683, 682), (663, 664, 672, 671), (661, 662, 670, 669), (666, 667, 675, 674), (662, 663, 671, 670), (660, 661, 669, 668), (667, 660, 668, 675), (683, 676, 677, 678, 679, 680, 681, 682), (672, 673, 681, 680), (670, 671, 679, 678), (668, 669, 677, 676), (675, 668, 676, 683), (673, 674, 682, 681), (671, 672, 680, 679), (669, 670, 678, 677), (673, 672, 653, 652), (672, 664, 645, 653), (664, 665, 644, 645), (665, 673, 652, 644), (700, 689, 686, 690), (699, 692, 684, 693), (697, 690, 686, 693), (685, 691, 696, 694), (691, 687, 688, 696), (695, 697, 693, 684), (692, 698, 695, 684), (685, 694, 698, 692), (689, 699, 693, 686), (687, 691, 699, 689), (691, 685, 692, 699), (688, 687, 689, 700)])
_uv = me_cylinder.uv_layers.new(name='UVMap')
_uv.uv.foreach_set('vector', [0.0, 0.0, 0.0, 0.0, 0.0, 0.0, 0.0, 0.0, 0.0, 0.0, 0.0, 0.0, 0.0, 0.0, 0.0, 0.0, 0.0, 0.0, 0.0, 0.0, 0.0, 0.0, 0.0, 0.0, 0.0, 0.0, 0.0, 0.0, 0.0, 0.0, 0.0, 0.0, 0.0, 0.0, 0.0, 0.0, 0.0, 0.0, 0.0, 0.0, 0.0, 0.0, 0.0, 0.0, 0.0, 0.0, 0.0, 0.0, 0.0, 0.0, 0.0, 0.0, 0.0, 0.0, 0.0, 0.0, 0.0, 0.0, 0.0, 0.0, 0.0, 0.0, 0.0, 0.0, 0.0, 0.0, 0.0, 0.0, 0.0, 0.0, 0.0, 0.0, 0.0, 0.0, 0.0, 0.0, 0.0, 0.0, 0.0, 0.0, 0.0, 0.0, 0.0, 0.0, 0.0, 0.0, 0.0, 0.0, 0.0, 0.0, 0.0, 0.0, 0.0, 0.0, 0.0, 0.0, 0.0, 0.0, 0.0, 0.0, 0.0, 0.0, 0.0, 0.0, 0.0, 0.0, 0.0, 0.0, 0.0, 0.0, 0.0, 0.0, 0.0, 0.0, 0.0, 0.0, 0.0, 0.0, 0.0, 0.0, 0.0, 0.0, 0.0, 0.0, 0.0, 0.0, 0.0, 0.0, 0.0, 0.0, 0.0, 0.0, 0.0, 0.0, 0.0, 0.0, 0.0, 0.0, 0.0, 0.0, 0.0, 0.0, 0.0, 0.0, 0.0, 0.0, 0.0, 0.0, 0.0, 0.0, 0.0, 0.0, 0.0, 0.0, 0.0, 0.0, 0.0, 0.0, 0.0, 0.0, 0.0, 0.0, 0.0, 0.0, 0.0, 0.0, 0.0, 0.0, 0.0, 0.0, 0.0, 0.0, 0.0, 0.0, 0.0, 0.0, 0.0, 0.0, 0.0, 0.0, 0.0, 0.0, 0.0, 0.0, 0.0, 0.0, 0.0, 0.0, 0.0, 0.0, 0.0, 0.0, 0.0, 0.0, 0.0, 0.0, 0.0, 0.0, 0.0, 0.0, 0.0, 0.0, 0.0, 0.0, 0.0, 0.0, 0.0, 0.0, 0.0, 0.0, 0.0, 0.0, 0.0, 0.0, 0.0, 0.0, 0.0, 0.0, 0.0, 0.0, 0.0, 0.0, 0.0, 0.0, 0.0, 0.0, 0.0, 0.0, 0.0, 0.0, 0.0, 0.0, 0.0, 0.0, 0.0, 0.0, 0.0, 0.0, 0.0, 0.0, 0.0, 0.0, 0.0, 0.0, 0.0, 0.0, 0.0, 0.0, 0.0, 0.0, 0.0, 0.0, 0.0, 0.0, 0.0, 0.0, 0.0, 0.0, 0.0, 0.0, 0.0, 0.0, 0.0, 0.0, 0.0, 0.0, 0.0, 0.0, 0.0, 0.0, 0.0, 0.0, 0.0, 0.0, 0.0, 0.0, 0.0, 0.0, 0.0, 0.0, 0.0, 0.0, 0.0, 0.0, 0.0, 0.0, 0.0, 0.0, 0.0, 0.0, 0.0, 0.0, 0.0, 0.0, 0.0, 0.0, 0.0, 0.0, 0.0, 0.0, 0.0, 0.0, 0.0, 0.0, 0.0, 0.0, 0.0, 0.0, 0.0, 0.0, 0.0, 0.0, 0.0, 0.0, 0.0, 0.0, 0.0, 0.0, 0.0, 0.0, 0.0, 0.0, 0.0, 0.0, 0.0, 0.0, 0.0, 0.0, 0.0, 0.0, 0.0, 0.0, 0.0, 0.0, 0.0, 0.0, 0.0, 0.0, 0.0, 0.0, 0.0, 0.0, 0.0, 0.0, 0.0, 0.0, 0.0, 0.0, 0.0, 0.0, 0.0, 0.0, 0.0, 0.0, 0.0, 0.0, 0.0, 0.0, 0.0, 0.0, 0.0, 0.0, 0.0, 0.0, 0.0, 0.0, 0.0, 0.0, 0.0, 0.0, 0.0, 0.0, 0.0, 0.0, 0.0, 0.0, 0.0, 0.0, 0.0, 0.0, 0.0, 0.0, 0.0, 0.0, 0.0, 0.0, 0.0, 0.0, 0.0, 0.0, 0.0, 0.0, 0.0, 0.0, 0.0, 0.0, 0.0, 0.0, 0.0, 0.0, 0.0, 0.0, 0.0, 0.0, 0.0, 0.0, 0.0, 0.0, 0.0, 0.0, 0.0, 0.0, 0.0, 0.0, 0.0, 0.0, 0.0, 0.0, 0.0, 0.0, 0.0, 0.0, 0.0, 0.0, 0.0, 0.0, 0.0, 0.0, 0.0, 0.0, 0.0, 0.0, 0.0, 0.0, 0.0, 0.0, 0.0, 0.0, 0.0, 0.0, 0.0, 0.0, 0.0, 0.0, 0.0, 0.0, 0.0, 0.0, 0.0, 0.0, 0.0, 0.0, 0.0, 0.0, 0.0, 0.0, 0.0, 0.0, 0.0, 0.0, 0.0, 0.0, 0.0, 0.0, 0.0, 0.0, 0.0, 0.0, 0.0, 0.0, 0.0, 0.0, 0.0, 0.0, 0.0, 0.0, 0.0, 0.0, 0.0, 0.0, 0.0, 0.0, 0.0, 0.0, 0.0, 0.0, 0.0, 0.0, 0.0, 0.0, 0.0, 0.0, 0.0, 0.0, 0.0, 0.0, 0.0, 0.0, 0.0, 0.0, 0.0, 0.0, 0.0, 0.0, 0.0, 0.0, 0.0, 0.0, 0.0, 0.0, 0.0, 0.0, 0.0, 0.0, 0.0, 0.0, 0.0, 0.0, 0.0, 0.0, 0.0, 0.0, 0.0, 0.0, 0.0, 0.0, 0.0, 0.0, 0.0, 0.0, 0.0, 0.0, 0.0, 0.0, 0.0, 0.0, 0.0, 0.0, 0.0, 0.0, 0.0, 0.0, 0.0, 0.0, 0.0, 0.0, 0.0, 0.0, 0.0, 0.0, 0.0, 0.0, 0.0, 0.0, 0.0, 0.0, 0.0, 0.0, 0.0, 0.0, 0.0, 0.0, 0.0, 0.0, 0.0, 0.0, 0.0, 0.0, 0.0, 0.0, 0.0, 0.0, 0.0, 0.0, 0.0, 0.0, 0.0, 0.0, 0.0, 0.0, 0.0, 0.0, 0.0, 0.0, 0.0, 0.0, 0.0, 0.0, 0.0, 0.0, 0.0, 0.0, 0.0, 0.0, 0.0, 0.0, 0.0, 0.0, 0.0, 0.0, 0.0, 0.0, 0.0, 0.0, 0.0, 0.0, 0.0, 0.0, 0.0, 0.0, 0.0, 0.0, 0.0, 0.0, 0.0, 0.0, 0.0, 0.0, 0.0, 0.0, 0.0, 0.0, 0.0, 0.0, 0.0, 0.0, 0.0, 0.0, 0.0, 0.0, 0.0, 0.0, 0.0, 0.0, 0.0, 0.0, 0.0, 0.0, 0.0, 0.0, 0.0, 0.0, 0.0, 0.0, 0.0, 0.0, 0.0, 0.0, 0.0, 0.0, 0.0, 0.0, 0.0, 0.0, 0.0, 0.0, 0.0, 0.0, 0.0, 0.0, 0.0, 0.0, 0.0, 0.0, 0.0, 0.0, 0.0, 0.0, 0.0, 0.0, 0.0, 0.0, 0.0, 0.0, 0.0, 0.0, 0.0, 0.0, 0.0, 0.0, 0.0, 0.0, 0.0, 0.0, 0.0, 0.0, 0.0, 0.0, 0.0, 0.0, 0.0, 0.0, 0.0, 0.0, 0.0, 0.0, 0.0, 0.0, 0.0, 0.0, 0.0, 0.0, 0.0, 0.0, 0.0, 0.0, 0.0, 0.0, 0.0, 0.0, 0.0, 0.0, 0.0, 0.0, 0.0, 0.0, 0.0, 0.0, 0.0, 0.0, 0.0, 0.0, 0.0, 0.0, 0.0, 0.0, 0.0, 0.0, 0.0, 0.0, 0.0, 0.0, 0.0, 0.0, 0.0, 0.0, 0.0, 0.0, 0.0, 0.0, 0.0, 0.0, 0.0, 0.0, 0.0, 0.0, 0.0, 0.0, 0.0, 0.0, 0.0, 0.0, 0.0, 0.0, 0.0, 0.0, 0.0, 0.0, 0.0, 0.0, 0.0, 0.0, 0.0, 0.0, 0.0, 0.0, 0.0, 0.0, 0.0, 0.0, 0.0, 0.0, 0.0, 0.0, 0.0, 0.0, 0.0, 0.0, 0.0, 0.0, 0.0, 0.0, 0.0, 0.0, 0.0, 0.0, 0.0, 0.0, 0.0, 0.0, 0.0, 0.0, 0.0, 0.0, 0.0, 0.0, 0.0, 0.0, 0.0, 0.0, 0.0, 0.0, 0.0, 0.0, 0.0, 0.0, 0.0, 0.0, 0.0, 0.0, 0.0, 0.0, 0.0, 0.0, 0.0, 0.0, 0.0, 0.0, 0.0, 0.0, 0.0, 0.0, 0.0, 0.0, 0.0, 0.0, 0.0, 0.0, 0.0, 0.0, 0.0, 0.0, 0.0, 0.0, 0.0, 0.0, 0.0, 0.0, 0.0, 0.0, 0.0, 0.0, 0.0, 0.0, 0.0, 0.0, 0.0, 0.0, 0.0, 0.0, 0.0, 0.0, 0.0, 0.0, 0.0, 0.0, 0.0, 0.0, 0.0, 0.0, 0.0, 0.0, 0.0, 0.0, 0.0, 0.0, 0.0, 0.0, 0.0, 0.0, 0.0, 0.0, 0.0, 0.0, 0.0, 0.0, 0.0, 0.0, 0.0, 0.0, 0.0, 0.0, 0.0, 0.0, 0.0, 0.0, 0.0, 0.0, 0.0, 0.0, 0.0, 0.0, 0.0, 0.0, 0.0, 0.0, 0.0, 0.0, 0.0, 0.0, 0.0, 0.0, 0.0, 0.0, 0.0, 0.0, 0.0, 0.0, 0.0, 0.0, 0.0, 0.0, 0.0, 0.0, 0.0, 0.0, 0.0, 0.0, 0.0, 0.0, 0.0, 0.0, 0.0, 0.0, 0.0, 0.0, 0.0, 0.0, 0.0, 0.0, 0.0, 0.0, 0.0, 0.0, 0.0, 0.0, 0.0, 0.0, 0.0, 0.0, 0.0, 0.0, 0.0, 0.0, 0.0, 0.0, 0.0, 0.0, 0.0, 0.0, 0.0, 0.0, 0.0, 0.0, 0.0, 0.0, 0.0, 0.0, 0.0, 0.0, 0.0, 0.0, 0.0, 0.0, 0.0, 0.0, 0.0, 0.0, 0.0, 0.0, 0.0, 0.0, 0.0, 0.0, 0.0, 0.0, 0.0, 0.0, 0.0, 0.0, 0.0, 0.0, 0.0, 0.0, 0.0, 0.0, 0.0, 0.0, 0.0, 0.0, 0.0, 0.0, 0.0, 0.0, 0.0, 0.0, 0.0, 0.0, 0.0, 0.0, 0.0, 0.0, 0.0, 0.0, 0.0, 0.0, 0.0, 0.0, 0.0, 0.0, 0.0, 0.0, 0.0, 0.0, 0.0, 0.0, 0.0, 0.0, 0.0, 0.0, 0.0, 0.0, 0.0, 0.0, 0.0, 0.0, 0.0, 0.0, 0.0, 0.0, 0.0, 0.0, 0.0, 0.0, 0.0, 0.0, 0.0, 0.0, 0.0, 0.0, 0.0, 0.0, 0.0, 0.0, 0.0, 0.0, 0.0, 0.0, 0.0, 0.0, 0.0, 0.0, 0.0, 0.0, 0.0, 0.0, 0.0, 0.0, 0.0, 0.0, 0.0, 0.0, 0.0, 0.0, 0.0, 0.0, 0.0, 0.0, 0.0, 0.0, 0.0, 0.0, 0.0, 0.0, 0.0, 0.0, 0.0, 0.0, 0.0, 0.0, 0.0, 0.0, 0.0, 0.0, 0.0, 0.0, 0.0, 0.0, 0.0, 0.0, 0.0, 0.0, 0.0, 0.0, 0.0, 0.0, 0.0, 0.0, 0.0, 0.0, 0.0, 0.0, 0.0, 0.0, 0.0, 0.0, 0.0, 0.0, 0.0, 0.0, 0.0, 0.0, 0.0, 0.0, 0.0, 0.0, 0.0, 0.0, 0.0, 0.0, 0.0, 0.0, 0.0, 0.0, 0.0, 0.0, 0.0, 0.0, 0.0, 0.0, 0.0, 0.0, 0.0, 0.0, 0.0, 0.0, 0.0, 0.0, 0.0, 0.0, 0.0, 0.0, 0.0, 0.0, 0.0, 0.0, 0.0, 0.0, 0.0, 0.0, 0.0, 0.0, 0.0, 0.0, 0.0, 0.0, 0.0, 0.0, 0.0, 0.0, 0.0, 0.0, 0.0, 0.0, 0.0, 0.0, 0.0, 0.0, 0.0, 0.0, 0.0, 0.0, 0.0, 0.0, 0.0, 0.0, 0.0, 0.0, 0.0, 0.0, 0.0, 0.0, 0.0, 0.0, 0.0, 0.0, 0.0, 0.0, 0.0, 0.0, 0.0, 0.0, 0.0, 0.0, 0.0, 0.0, 0.0, 0.0, 0.0, 0.0, 0.0, 0.0, 0.0, 0.0, 0.0, 0.0, 0.0, 0.0, 0.0, 0.0, 0.0, 0.0, 0.0, 0.0, 0.0, 0.0, 0.0, 0.0, 0.0, 0.0, 0.0, 0.0, 0.0, 0.0, 0.0, 0.0, 0.0, 0.0, 0.0, 0.0, 0.0, 0.0, 0.0, 0.0, 0.0, 0.0, 0.0, 0.0, 0.0, 0.0, 0.0, 0.0, 0.0, 0.0, 0.0, 0.0, 0.0, 0.0, 0.0, 0.0, 0.0, 0.0, 0.0, 0.0, 0.0, 0.0, 0.0, 0.0, 0.0, 0.0, 0.0, 0.0, 0.0, 0.0, 0.0, 0.0, 0.0, 0.0, 0.0, 0.0, 0.0, 0.0, 0.0, 0.0, 0.0, 0.0, 0.0, 0.0, 0.0, 0.0, 0.0, 0.0, 0.0, 0.0, 0.0, 0.0, 0.0, 0.0, 0.0, 0.0, 0.0, 0.0, 0.0, 0.0, 0.0, 0.0, 0.0, 0.0, 0.0, 0.0, 0.0, 0.0, 0.0, 0.0, 0.0, 0.0, 0.0, 0.0, 0.0, 0.0, 0.0, 0.0, 0.0, 0.0, 0.0, 0.0, 0.0, 0.0, 0.0, 0.0, 0.0, 0.0, 0.0, 0.0, 0.0, 0.0, 0.0, 0.0, 0.0, 0.0, 0.0, 0.0, 0.0, 0.0, 0.0, 0.0, 0.0, 0.0, 0.0, 0.0, 0.0, 0.0, 0.0, 0.0, 0.0, 0.0, 0.0, 0.0, 0.0, 0.0, 0.0, 0.0, 0.0, 0.0, 0.0, 0.0, 0.0, 0.0, 0.0, 0.0, 0.0, 0.0, 0.0, 0.0, 0.0, 0.0, 0.0, 0.0, 0.0, 0.0, 0.0, 0.0, 0.0, 0.0, 0.0, 0.0, 0.0, 0.0, 0.0, 0.0, 0.0, 0.0, 0.0, 0.0, 0.0, 0.0, 0.0, 0.0, 0.0, 0.0, 0.0, 0.0, 0.0, 0.0, 0.0, 0.0, 0.0, 0.0, 0.0, 0.0, 0.0, 0.0, 0.0, 0.0, 0.0, 0.0, 0.0, 0.0, 0.0, 0.0, 0.0, 0.0, 0.0, 0.0, 0.0, 0.0, 0.0, 0.0, 0.0, 0.0, 0.0, 0.0, 0.0, 0.0, 0.0, 0.0, 0.0, 0.0, 0.0, 0.0, 0.0, 0.0, 0.0, 0.0, 0.0, 0.0, 0.0, 0.0, 0.0, 0.0, 0.0, 0.0, 0.0, 0.0, 0.0, 0.0, 0.0, 0.0, 0.0, 0.0, 0.0, 0.0, 0.0, 0.0, 0.0, 0.0, 0.0, 0.0, 0.0, 0.0, 0.0, 0.0, 0.0, 0.0, 0.0, 0.0, 0.0, 0.0, 0.0, 0.0, 0.0, 0.0, 0.0, 0.0, 0.0, 0.0, 0.0, 0.0, 0.0, 0.0, 0.0, 0.0, 0.0, 0.0, 0.0, 0.0, 0.0, 0.0, 0.0, 0.0, 0.0, 0.0, 0.0, 0.0, 0.0, 0.0, 0.0, 0.0, 0.0, 0.0, 0.0, 0.0, 0.0, 0.0, 0.0, 0.0, 0.0, 0.0, 0.0, 0.0, 0.0, 0.0, 0.0, 0.0, 0.0, 0.0, 0.0, 0.0, 0.0, 0.0, 0.0, 0.0, 0.0, 0.0, 0.0, 0.0, 0.0, 0.0, 0.0, 0.0, 0.0, 0.0, 0.0, 0.0, 0.0, 0.0, 0.0, 0.0, 0.0, 0.0, 0.0, 0.0, 0.0, 0.0, 0.0, 0.0, 0.0, 0.0, 0.0, 0.0, 0.0, 0.0, 0.0, 0.0, 0.0, 0.0, 0.0, 0.0, 0.0, 0.0, 0.0, 0.0, 0.0, 0.0, 0.0, 0.0, 0.0, 0.0, 0.0, 0.0, 0.0, 0.0, 0.0, 0.0, 0.0, 0.0, 0.0, 0.0, 0.0, 0.0, 0.0, 0.0, 0.0, 0.0, 0.0, 0.0, 0.0, 0.0, 0.0, 0.0, 0.0, 0.0, 0.0, 0.0, 0.0, 0.0, 0.0, 0.0, 0.0, 0.0, 0.0, 0.0, 0.0, 0.0, 0.0, 0.0, 0.0, 0.0, 0.0, 0.0, 0.0, 0.0, 0.0, 0.0, 0.0, 0.0, 0.0, 0.0, 0.0, 0.0, 0.0, 0.0, 0.0, 0.0, 0.0, 0.0, 0.0, 0.0, 0.0, 0.0, 0.0, 0.0, 0.0, 0.0, 0.0, 0.0, 0.0, 0.0, 0.0, 0.0, 0.0, 0.0, 0.0, 0.0, 0.0, 0.0, 0.0, 0.0, 0.0, 0.0, 0.0, 0.0, 0.0, 0.0, 0.0, 0.0, 0.0, 0.0, 0.0, 0.0, 0.0, 0.0, 0.0, 0.0, 0.0, 0.0, 0.0, 0.0, 0.0, 0.0, 0.0, 0.0, 0.0, 0.0, 0.0, 0.0, 0.0, 0.0, 0.0, 0.0, 0.0, 0.0, 0.0, 0.0, 0.0, 0.0, 0.0, 0.0, 0.0, 0.0, 0.0, 0.0, 0.0, 0.0, 0.0, 0.0, 0.0, 0.0, 0.0, 0.0, 0.0, 0.0, 0.0, 0.0, 0.0, 0.0, 0.0, 0.0, 0.0, 0.0, 0.0, 0.0, 0.0, 0.0, 0.0, 0.0, 0.0, 0.0, 0.0, 0.0, 0.0, 0.0, 0.0, 0.0, 0.0, 0.0, 0.0, 0.0, 0.0, 0.0, 0.0, 0.0, 0.0, 0.0, 0.0, 0.0, 0.0, 0.0, 0.0, 0.0, 0.0, 0.0, 0.0, 0.0, 0.0, 0.0, 0.0, 0.0, 0.0, 0.0, 0.0, 0.0, 0.0, 0.0, 0.0, 0.0, 0.0, 0.0, 0.0, 0.0, 0.0, 0.0, 0.0, 0.0, 0.0, 0.0, 0.0, 0.0, 0.0, 0.0, 0.0, 0.0, 0.0, 0.0, 0.0, 0.0, 0.0, 0.0, 0.0, 0.0, 0.0, 0.0, 0.0, 0.0, 0.0, 0.0, 0.0, 0.0, 0.0, 0.0, 0.0, 0.0, 0.0, 0.0, 0.0, 0.0, 0.0, 0.0, 0.0, 0.0, 0.0, 0.0, 0.0, 0.0, 0.0, 0.0, 0.0, 0.0, 0.0, 0.0, 0.0, 0.0, 0.0, 0.0, 0.0, 0.0, 0.0, 0.0, 0.0, 0.0, 0.0, 0.0, 0.0, 0.0, 0.0, 0.0, 0.0, 0.0, 0.0, 0.0, 0.0, 0.0, 0.0, 0.0, 0.0, 0.0, 0.0, 0.0, 0.0, 0.0, 0.0, 0.0, 0.0, 0.0, 0.0, 0.0, 0.0, 0.0, 0.0, 0.0, 0.0, 0.0, 0.0, 0.0, 0.0, 0.0, 0.0, 0.0, 0.0, 0.0, 0.0, 0.0, 0.0, 0.0, 0.0, 0.0, 0.0, 0.0, 0.0, 0.0, 0.0, 0.0, 0.0, 0.0, 0.0, 0.0, 0.0, 0.0, 0.0, 0.0, 0.0, 0.0, 0.0, 0.0, 0.0, 0.0, 0.0, 0.0, 0.0, 0.0, 0.0, 0.0, 0.0, 0.0, 0.0, 0.0, 0.0, 0.0, 0.0, 0.0, 0.0, 0.0, 0.0, 0.0, 0.0, 0.0, 0.0, 0.0, 0.0, 0.0, 0.0, 0.0, 0.0, 0.0, 0.0, 0.0, 0.0, 0.0, 0.0, 0.0, 0.0, 0.0, 0.0, 0.0, 0.0, 0.0, 0.0, 0.0, 0.0, 0.0, 0.0, 0.0, 0.0, 0.0, 0.0, 0.0, 0.0, 0.0, 0.0, 0.0, 0.0, 0.0, 0.0, 0.0, 0.0, 0.0, 0.0, 0.0, 0.0, 0.0, 0.0, 0.0, 0.0, 0.0, 0.0, 0.0, 0.0, 0.0, 0.0, 0.0, 0.0, 0.0, 0.0, 0.0, 0.0, 0.0, 0.0, 0.0, 0.0, 0.0, 0.0, 0.0, 0.0, 0.0, 0.0, 0.0, 0.0, 0.0, 0.0, 0.0, 0.0, 0.0, 0.0, 0.0, 0.0, 0.0, 0.0, 0.0, 0.0, 0.0, 0.0, 0.0, 0.0, 0.0, 0.0, 0.0, 0.0, 0.0, 0.0, 0.0, 0.0, 0.0, 0.0, 0.0, 0.0, 0.0, 0.0, 0.0, 0.0, 0.0, 0.0, 0.0, 0.0, 0.0, 0.0, 0.0, 0.0, 0.0, 0.0, 0.0, 0.0, 0.0, 0.0, 0.0, 0.0, 0.0, 0.0, 0.0, 0.0, 0.0, 0.0, 0.0, 0.0, 0.0, 0.0, 0.0, 0.0, 0.0, 0.0, 0.0, 0.0, 0.0, 0.0, 0.0, 0.0, 0.0, 0.0, 0.0, 0.0, 0.0, 0.0, 0.0, 0.0, 0.0, 0.0, 0.0, 0.0, 0.0, 0.0, 0.0, 0.0, 0.0, 0.0, 0.0, 0.0, 0.0, 0.0, 0.0, 0.0, 0.0, 0.0, 0.0, 0.0, 0.0, 0.0, 0.0, 0.0, 0.0, 0.0, 0.0, 0.0, 0.0, 0.0, 0.0, 0.0, 0.0, 0.0, 0.0, 0.0, 0.0, 0.0, 0.0, 0.0, 0.0, 0.0, 0.0, 0.0, 0.0, 0.0, 0.0, 0.0, 0.0, 0.0, 0.0, 0.0, 0.0, 0.0, 0.0, 0.0, 0.0, 0.0, 0.0, 0.0, 0.0, 0.0, 0.0, 0.0, 0.0, 0.0, 0.0, 0.0, 0.0, 0.0, 0.0, 0.0, 0.0, 0.0, 0.0, 0.0, 0.0, 0.0, 0.0, 0.0, 0.0, 0.0, 0.0, 0.0, 0.0, 0.0, 0.0, 0.0, 0.0, 0.0, 0.0, 0.0, 0.0, 0.0, 0.0, 0.0, 0.0, 0.0, 0.0, 0.0, 0.0, 0.0, 0.0, 0.0, 0.0, 0.0, 0.0, 0.0, 0.0, 0.0, 0.0, 0.0, 0.0, 0.0, 0.0, 0.0, 0.0, 0.0, 0.0, 0.0, 0.0, 0.0, 0.0, 0.0, 0.0, 0.0, 0.0, 0.0, 0.0, 0.0, 0.0, 0.0, 0.0, 0.0, 0.0, 0.0, 0.0, 0.0, 0.0, 0.0, 0.0, 0.0, 0.0, 0.0, 0.0, 0.0, 0.0, 0.0, 0.0, 0.0, 0.0, 0.0, 0.0, 0.0, 0.0, 0.0, 0.0, 0.0, 0.0, 0.0, 0.0, 0.0, 0.0, 0.0, 0.0, 0.0, 0.0, 0.0, 0.0, 0.0, 0.0, 0.0, 0.0, 0.0, 0.0, 0.0, 0.0, 0.0, 0.0, 0.0, 0.0, 0.0, 0.0, 0.0, 0.0, 0.0, 0.0, 0.0, 0.0, 0.0, 0.0, 0.0, 0.0, 0.0, 0.0, 0.0, 0.0, 0.0, 0.0, 0.0, 0.0, 0.0, 0.0, 0.0, 0.0, 0.0, 0.0, 0.0, 0.0, 0.0, 0.0, 0.0, 0.0, 0.0, 0.0, 0.0, 0.0, 0.0, 0.0, 0.0, 0.0, 0.0, 0.0, 0.0, 0.0, 0.0, 0.0, 0.0, 0.0, 0.0, 0.0, 0.0, 0.0, 0.0, 0.0, 0.0, 0.0, 0.0, 0.0, 0.0, 0.0, 0.0, 0.0, 0.0, 0.0, 0.0, 0.0, 0.0, 0.0, 0.0, 0.0, 0.0, 0.0, 0.0, 0.0, 0.0, 0.0, 0.0, 0.0, 0.0, 0.0, 0.0, 0.0, 0.0, 0.0, 0.0, 0.0, 0.0, 0.0, 0.0, 0.0, 0.0, 0.0, 0.0, 0.0, 0.0, 0.0, 0.0, 0.0, 0.0, 0.0, 0.0, 0.0, 0.0, 0.0, 0.0, 0.0, 0.0, 0.0, 0.0, 0.0, 0.0, 0.0, 0.0, 0.0, 0.0, 0.0, 0.0, 0.0, 0.0, 0.0, 0.0, 0.0, 0.0, 0.0, 0.0, 0.0, 0.0, 0.0, 0.0, 0.0, 0.0, 0.0, 0.0, 0.0, 0.0, 0.0, 0.0, 0.0, 0.0, 0.0, 0.0, 0.0, 0.0, 0.0, 0.0, 0.0, 0.0, 0.0, 0.0, 0.0, 0.0, 0.0, 0.0, 0.0, 0.0, 0.0, 0.0, 0.0, 0.0, 0.0, 0.0, 0.0, 0.0, 0.0, 0.0, 0.0, 0.0, 0.0, 0.0, 0.0, 0.0, 0.0, 0.0, 0.0, 0.0, 0.0, 0.0, 0.0, 0.0, 0.0, 0.0, 0.0, 0.0, 0.0, 0.0, 0.0, 0.0, 0.0, 0.0, 0.0, 0.0, 0.0, 0.0, 0.0, 0.0, 0.0, 0.0, 0.0, 0.0, 0.0, 0.0, 0.0, 0.0, 0.0, 0.0, 0.0, 0.0, 0.0, 0.0, 0.0, 0.0, 0.0, 0.0, 0.0, 0.0, 0.0, 0.0, 0.0, 0.0, 0.0, 0.0, 0.0, 0.0, 0.0, 0.0, 0.0, 0.0, 0.0, 0.0, 0.0, 0.0, 0.0, 0.0, 0.0, 0.0, 0.0, 0.0, 0.0, 0.0, 0.0, 0.0, 0.0, 0.0, 0.0, 0.0, 0.0, 0.0, 0.0, 0.0, 0.0, 0.0, 0.0, 0.0, 0.0, 0.0, 0.0, 0.0, 0.0, 0.0, 0.0, 0.0, 0.0, 0.0, 0.0, 0.0, 0.0, 0.0, 0.0, 0.0, 0.0, 0.0, 0.0, 0.0, 0.0, 0.0, 0.0, 0.0, 0.0, 0.0, 0.0, 0.0, 0.0, 0.0, 0.0, 0.0, 0.0, 0.0, 0.0, 0.0, 0.0, 0.0, 0.0, 0.0, 0.0, 0.0, 0.0, 0.0, 0.0, 0.0, 0.0, 0.0, 0.0, 0.0, 0.0, 0.0, 0.0, 0.0, 0.0, 0.0, 0.0, 0.0, 0.0, 0.0, 0.0, 0.0, 0.0, 0.0, 0.0, 0.0, 0.0, 0.0, 0.0, 0.0, 0.0, 0.0, 0.0, 0.0, 0.0, 0.0, 0.0, 0.0, 0.0, 0.0, 0.0, 0.0, 0.0, 0.0, 0.0, 0.0, 0.0, 0.0, 0.0, 0.0, 0.0, 0.0, 0.0, 0.0, 0.0, 0.0, 0.0, 0.0, 0.0, 0.0, 0.0, 0.0, 0.0, 0.0, 0.0, 0.0, 0.0, 0.0, 0.0, 0.0, 0.0, 0.0, 0.0, 0.0, 0.0, 0.0, 0.0, 0.0, 0.0, 0.0, 0.0, 0.0, 0.0, 0.0, 0.0, 0.0, 0.0, 0.0, 0.0, 0.0, 0.0, 0.0, 0.0, 0.0, 0.0, 0.0, 0.0, 0.0, 0.0, 0.0, 0.0, 0.0, 0.0, 0.0, 0.0, 0.0, 0.0, 0.0, 0.0, 0.0, 0.0, 0.0, 0.0, 0.0, 0.0, 0.0, 0.0, 0.0, 0.0, 0.0, 0.0, 0.0, 0.0, 0.0, 0.0, 0.0, 0.0, 0.0, 0.0, 0.0, 0.0, 0.0, 0.0, 0.0, 0.0, 0.0, 0.0, 0.0, 0.0, 0.0, 0.0, 0.0, 0.0, 0.0, 0.0, 0.0, 0.0, 0.0, 0.0, 0.0, 0.0, 0.0, 0.0, 0.0, 0.0, 0.0, 0.0, 0.0, 0.0, 0.0, 0.0, 0.0, 0.0, 0.0, 0.0, 0.0, 0.0, 0.0, 0.0, 0.0, 0.0, 0.0, 0.0, 0.0, 0.0, 0.0, 0.0, 0.0, 0.0, 0.0, 0.0, 0.0, 0.0, 0.0, 0.0, 0.0, 0.0, 0.0, 0.0, 0.0, 0.0, 0.0, 0.0, 0.0, 0.0, 0.0, 0.0, 0.0, 0.0, 0.0, 0.0, 0.0, 0.0, 0.0, 0.0, 0.0, 0.0, 0.0, 0.0, 0.0, 0.0, 0.0, 0.0, 0.0, 0.0, 0.0, 0.0, 0.0, 0.0, 0.0, 0.0, 0.0, 0.0, 0.0, 0.0, 0.0, 0.0, 0.0, 0.0, 0.0, 0.0, 0.0, 0.0, 0.0, 0.0, 0.0, 0.0, 0.0, 0.0, 0.0, 0.0, 0.0, 0.0, 0.0, 0.0, 0.0, 0.0, 0.0, 0.0, 0.0, 0.0, 0.0, 0.0, 0.0, 0.0, 0.0, 0.0, 0.0, 0.0, 0.0, 0.0, 0.0, 0.0, 0.0, 0.0, 0.0, 0.0, 0.0, 0.0, 0.0, 0.0, 0.0, 0.0, 0.0, 0.0, 0.0, 0.0, 0.0, 0.0, 0.0, 0.0, 0.0, 0.0, 0.0, 0.0, 0.0, 0.0, 0.0, 0.0, 0.0, 0.0, 0.0, 0.0, 0.0, 0.0, 0.0, 0.0, 0.0, 0.0, 0.0, 0.0, 0.0, 0.0, 0.0, 0.0, 0.0, 0.0, 0.0, 0.0, 0.0, 0.0, 0.0, 0.0, 0.0, 0.0, 0.0, 0.0, 0.0, 0.0, 0.0, 0.0, 0.0, 0.0, 0.0, 0.0, 0.0, 0.0, 0.0, 0.0, 0.0, 0.0, 0.0, 0.0, 0.0, 0.0, 0.0, 0.0, 0.0, 0.0, 0.0, 0.0, 0.0, 0.0, 0.0, 0.0, 0.0, 0.0, 0.0, 0.0, 0.0, 0.0, 0.0, 0.0, 0.0, 0.0, 0.0, 0.0, 0.0, 0.0, 0.0, 0.0, 0.0, 0.0, 0.0, 0.0, 0.0, 0.0, 0.0, 0.0, 0.0, 0.0, 0.0, 0.0, 0.0, 0.0, 0.0, 0.0, 0.0, 0.0, 0.0, 0.0, 0.0, 0.0, 0.0, 0.0, 0.0, 0.0, 0.0, 0.0, 0.0, 0.0, 0.0, 0.0, 0.0, 0.0, 0.0, 0.0, 0.0, 0.0, 0.0, 0.0, 0.0, 0.0, 0.0, 0.0, 0.0, 0.0, 0.0, 0.0, 0.0, 0.0, 0.0, 0.0, 0.0, 0.0, 0.0, 0.0, 0.0, 0.0, 0.0, 0.0, 0.0, 0.0, 0.0, 0.0, 0.0, 0.0, 0.0, 0.0, 0.0, 0.0, 0.0, 0.0, 0.0, 0.0, 0.0, 0.0, 0.0, 0.0, 0.0, 0.0, 0.0, 0.0, 0.0, 0.0, 0.0, 0.0, 0.0, 0.0, 0.0, 0.0, 0.0, 0.0, 0.0, 0.0, 0.0, 0.0, 0.0, 0.0, 0.0, 0.0, 0.0, 0.0, 0.0, 0.0, 0.0, 0.0, 0.0, 0.0, 0.0, 0.0, 0.0, 0.0, 0.0, 0.0, 0.0, 0.0, 0.0, 0.0, 0.0, 0.0, 0.0, 0.0, 0.0, 0.0, 0.0, 0.0, 0.0, 0.0, 0.0, 0.0, 0.0, 0.0, 0.0, 0.0, 0.0, 0.0, 0.0, 0.0, 0.0, 0.0, 0.0, 0.0, 0.0, 0.0, 0.0, 0.0, 0.0, 0.0, 0.0, 0.0, 0.0, 0.0, 0.0, 0.0, 0.0, 0.0, 0.0, 0.0, 0.0, 0.0, 0.0, 0.0, 0.0, 0.0, 0.0, 0.0, 0.0, 0.0, 0.0, 0.0, 0.0, 0.0, 0.0, 0.0, 0.0, 0.0, 0.0, 0.0, 0.0, 0.0, 0.0, 0.0, 0.0, 0.0, 0.0, 0.0, 0.0, 0.0, 0.0, 0.0, 0.0, 0.0, 0.0, 0.0, 0.0, 0.0, 0.0, 0.0, 0.0, 0.0, 0.0, 0.0, 0.0, 0.0, 0.0, 0.0, 0.0, 0.0, 0.0, 0.0, 0.0, 0.0, 0.0, 0.0, 0.0, 0.0, 0.0, 0.0, 0.0, 0.0, 0.0, 0.0, 0.0, 0.0, 0.0, 0.0, 0.0, 0.0, 0.0, 0.0, 0.0, 0.0, 0.0, 0.0, 0.0, 0.0, 0.0, 0.0, 0.0, 0.0, 0.0, 0.0, 0.0, 0.0, 0.0, 0.0, 0.0, 0.0, 0.0, 0.0, 0.0, 0.0, 0.0, 0.0, 0.0, 0.0, 0.0, 0.0, 0.0, 0.0, 0.0, 0.0, 0.0, 0.0, 0.0, 0.0, 0.0, 0.0, 0.0, 0.0, 0.0, 0.0, 0.0, 0.0, 0.0, 0.0, 0.0, 0.0, 0.0, 0.0, 0.0, 0.0, 0.0, 0.0, 0.0, 0.0, 0.0, 0.0, 0.0, 0.0, 0.0, 0.0, 0.0, 0.0, 0.0, 0.0, 0.0, 0.0, 0.0, 0.0, 0.0, 0.0, 0.0, 0.0, 0.0, 0.0, 0.0, 0.0, 0.0, 0.0, 0.0, 0.0, 0.0, 0.0, 0.0, 0.0, 0.0, 0.0, 0.0, 0.0, 0.0, 0.0, 0.0, 0.0, 0.0, 0.0, 0.0, 0.0, 0.0, 0.0, 0.0, 0.0, 0.0, 0.0, 0.0, 0.0, 0.0, 0.0, 0.0, 0.0, 0.0, 0.0, 0.0, 0.0, 0.0, 0.0, 0.0, 0.0, 0.0, 0.0, 0.0, 0.0, 0.0, 0.0, 0.0, 0.0, 0.0, 0.0, 0.0, 0.0, 0.0, 0.0, 0.0, 0.0, 0.0, 0.0, 0.0, 0.0, 0.0, 0.0, 0.0, 0.0, 0.0, 0.0, 0.0, 0.0, 0.0, 0.0, 0.0, 0.0, 0.0, 0.0, 0.0, 0.0, 0.0, 0.0, 0.0, 0.0, 0.0, 0.0, 0.0, 0.0, 0.0, 0.0, 0.0, 0.0, 0.0, 0.0, 0.0, 0.0, 0.0, 0.0, 0.0, 0.0, 0.0, 0.0, 0.0, 0.0, 0.0, 0.0, 0.0, 0.0, 0.0, 0.0, 0.0, 0.0, 0.0, 0.0, 0.0, 0.0, 0.0, 0.0, 0.0, 0.0, 0.0, 0.0, 0.0, 0.0, 0.0, 0.0, 0.0, 0.0, 0.0, 0.0, 0.0, 0.0, 0.0, 0.0, 0.0, 0.0, 0.0, 0.0, 0.0, 0.0, 0.0, 0.0, 0.0, 0.0, 0.0, 0.0, 0.0, 0.0, 0.0, 0.0, 0.0, 0.0, 0.0, 0.0, 0.0, 0.0, 0.0, 0.0, 0.0, 0.0, 0.0, 0.0, 0.0, 0.0, 0.0, 0.0, 0.0, 0.0, 0.0, 0.0, 0.0, 0.0, 0.0, 0.0, 0.0, 0.0, 0.0, 0.0, 0.0, 0.0, 0.0, 0.0, 0.0, 0.0, 0.0, 0.0, 0.0, 0.0, 0.0, 0.0, 0.0, 0.0, 0.0, 0.0, 0.0, 0.0, 0.0, 0.0, 0.0, 0.0, 0.0, 0.0, 0.0, 0.0, 0.0, 0.0, 0.0, 0.0, 0.0, 0.0, 0.0, 0.0, 0.0, 0.0, 0.0, 0.0, 0.0, 0.0, 0.0, 0.0, 0.0, 0.0, 0.0, 0.0, 0.0, 0.0, 0.0, 0.0, 0.0, 0.0, 0.0, 0.0, 0.0, 0.0, 0.0, 0.0, 0.0, 0.0, 0.0, 0.0, 0.0, 0.0, 0.0, 0.0, 0.0, 0.0, 0.0, 0.0, 0.0, 0.0, 0.0, 0.0, 0.0, 0.0, 0.0, 0.0, 0.0, 0.0, 0.0, 0.0, 0.0, 0.0, 0.0, 0.0, 0.0, 0.0, 0.0, 0.0, 0.0, 0.0, 0.0, 0.0, 0.0, 0.0, 0.0, 0.0, 0.0, 0.0, 0.0, 0.0, 0.0, 0.0, 0.0, 0.0, 0.0, 0.0, 0.0, 0.0, 0.0, 0.0, 0.0, 0.0, 0.0, 0.0, 0.0, 0.0, 0.0, 0.0, 0.0, 0.0, 0.0, 0.0, 0.0, 0.0, 0.0, 0.0, 0.0, 0.0, 0.0, 0.0, 0.0, 0.0, 0.0, 0.0, 0.0, 0.0, 0.0, 0.0, 0.0, 0.0, 0.0, 0.0, 0.0, 0.0, 0.0, 0.0, 0.0, 0.0, 0.0, 0.0, 0.0, 0.0, 0.0, 0.0, 0.0, 0.0, 0.0, 0.0, 0.0, 0.0, 0.0, 0.0, 0.0, 0.0, 0.0, 0.0, 0.0, 0.0, 0.0, 0.0, 0.0, 0.0, 0.0, 0.0, 0.0, 0.0, 0.0, 0.0, 0.0, 0.0, 0.0, 0.0, 0.0, 0.0, 0.0, 0.0, 0.0, 0.0, 0.0, 0.0, 0.0, 0.0, 0.0, 0.0, 0.0, 0.0, 0.0, 0.0, 0.0, 0.0, 0.0, 0.0, 0.0, 0.0, 0.0, 0.0, 0.0, 0.0, 0.0, 0.0, 0.0, 0.0, 0.0, 0.0, 0.0, 0.0, 0.0, 0.0, 0.0, 0.0, 0.0, 0.0, 0.0, 0.0, 0.0, 0.0, 0.0, 0.0, 0.0, 0.0, 0.0, 0.0, 0.0, 0.0, 0.0, 0.0, 0.0, 0.0, 0.0, 0.0, 0.0, 0.0, 0.0, 0.0, 0.0, 0.0, 0.0, 0.0, 0.0, 0.0, 0.0, 0.0, 0.0, 0.0, 0.0, 0.0, 0.0, 0.0, 0.0, 0.0, 0.0, 0.0, 0.0, 0.0, 0.0, 0.0, 0.0, 0.0, 0.0, 0.0, 0.0, 0.0, 0.0, 0.0, 0.0, 0.0, 0.0, 0.0, 0.0, 0.0, 0.0, 0.0, 0.0, 0.0, 0.0, 0.0, 0.0, 0.0, 0.0, 0.0, 0.0, 0.0, 0.0, 0.0, 0.0, 0.0, 0.0, 0.0, 0.0, 0.0, 0.0, 0.0, 0.0, 0.0, 0.0, 0.0, 0.0, 0.0, 0.0, 0.0, 0.0, 0.0, 0.0, 0.0, 0.0, 0.0, 0.0, 0.0, 0.0, 0.0, 0.0, 0.0, 0.0, 0.0, 0.0, 0.0, 0.0, 0.0, 0.0, 0.0, 0.0, 0.0, 0.0, 0.0, 0.0, 0.0, 0.0, 0.0, 0.0, 0.0, 0.0, 0.0, 0.0, 0.0, 0.0, 0.0, 0.0, 0.0, 0.0, 0.0, 0.0, 0.0, 0.0, 0.0, 0.0, 0.0, 0.0, 0.0, 0.0, 0.0, 0.0, 0.0, 0.0, 0.0, 0.0, 0.0, 0.0, 0.0, 0.0, 0.0, 0.0, 0.0, 0.0, 0.0, 0.0, 0.0, 0.0, 0.0, 0.0, 0.0, 0.0, 0.0, 0.0, 0.0, 0.0, 0.0, 0.0, 0.0, 0.0, 0.0, 0.0, 0.0, 0.0, 0.0, 0.0, 0.0, 0.0, 0.0, 0.0, 0.0, 0.0, 0.0, 0.0, 0.0, 0.0, 0.0, 0.0, 0.0, 0.0, 0.0, 0.0, 0.0, 0.0, 0.0, 0.0, 0.0, 0.0, 0.0, 0.0, 0.0, 0.0, 0.0, 0.0, 0.0, 0.0, 0.0, 0.0, 0.0, 0.0, 0.0, 0.0, 0.0, 0.0, 0.0, 0.0, 0.0, 0.0, 0.0, 0.0, 0.0, 0.0, 0.0, 0.0, 0.0, 0.0, 0.0, 0.0, 0.0, 0.0, 0.0, 0.0, 0.0, 0.0, 0.0, 0.0, 0.0, 0.0, 0.0, 0.0, 0.0, 0.0, 0.0, 0.0, 0.0, 0.0, 0.0, 0.0, 0.0, 0.0, 0.0, 0.0, 0.0, 0.0, 0.0, 0.0, 0.0, 0.0, 0.0, 0.0, 0.0, 0.0, 0.0, 0.0, 0.0, 0.0, 0.0, 0.0, 0.0, 0.0, 0.0, 0.0, 0.0, 0.0, 0.0, 0.0, 0.0, 0.0, 0.0, 0.0, 0.0, 0.0, 0.0, 0.0, 0.0, 0.0, 0.0, 0.0, 0.0, 0.0, 0.0, 0.0, 0.0, 0.0, 0.0, 0.0, 0.0, 0.0, 0.0, 0.0, 0.0, 0.0, 0.0, 0.0, 0.0, 0.0, 0.0, 0.0, 0.0, 0.0, 0.0, 0.0, 0.0, 0.0, 0.0, 0.0, 0.0, 0.0, 0.0, 0.0, 0.0, 0.0, 0.0, 0.0, 0.0, 0.0, 0.0, 0.0, 0.0, 0.0, 0.0, 0.0, 0.0, 0.0, 0.0, 0.0, 0.0, 0.0, 0.0, 0.0, 0.0, 0.0, 0.0, 0.0, 0.0, 0.0, 0.0, 0.0, 0.0, 0.0, 0.0, 0.0, 0.0, 0.0, 0.0, 0.0, 0.0, 0.0, 0.0, 0.0, 0.0, 0.0, 0.0, 0.0, 0.0, 0.0, 0.0, 0.0, 0.0, 0.0, 0.0, 0.0, 0.0, 0.0, 0.0, 0.0, 0.0, 0.0, 0.0, 0.0, 0.0, 0.0, 0.0, 0.0, 0.0, 0.0, 0.0, 0.0, 0.0, 0.0, 0.0, 0.0, 0.0, 0.0, 0.0, 0.0, 0.0, 0.0, 0.0, 0.0, 0.0, 0.0, 0.0, 0.0, 0.0, 0.0, 0.0, 0.0, 0.0, 0.0, 0.0, 0.0, 0.0, 0.0, 0.0, 0.0, 0.0, 0.0, 0.0, 0.0, 0.0, 0.0, 0.0, 0.0, 0.0, 0.0, 0.0, 0.0, 0.0, 0.0, 0.0, 0.0, 0.0, 0.0, 0.0, 0.0, 0.0, 0.0, 0.0, 0.0, 0.0, 0.0, 0.0, 0.0, 0.0, 0.0, 0.0, 0.0, 0.0, 0.0, 0.0, 0.0, 0.0, 0.0, 0.0, 0.0, 0.0, 0.0, 0.0, 0.0, 0.0, 0.0, 0.0, 0.0, 0.0, 0.0, 0.0, 0.0, 0.0, 0.0, 0.0, 0.0, 0.0, 0.0, 0.0, 0.0, 0.0, 0.0, 0.0, 0.0, 0.0, 0.0, 0.0, 0.0, 0.0, 0.0, 0.0, 0.0, 0.0, 0.0, 0.0, 0.0, 0.0, 0.0, 0.0, 0.0, 0.0, 0.0, 0.0, 0.0, 0.0, 0.0, 0.0, 0.0, 0.0, 0.0, 0.0, 0.0, 0.0, 0.0, 0.0, 0.0, 0.0, 0.0, 0.0, 0.0, 0.0, 0.0, 0.0, 0.0, 0.0, 0.0, 0.0, 0.0, 0.0, 0.0, 0.0, 0.0, 0.0, 0.0, 0.0, 0.0, 0.0, 0.0, 0.0, 0.0, 0.0, 0.0, 0.0, 0.0, 0.0, 0.0, 0.0, 0.0, 0.0, 0.0, 0.0, 0.0, 0.0, 0.0, 0.0, 0.0, 0.0, 0.0, 0.0, 0.0, 0.0, 0.0, 0.0, 0.0, 0.0, 0.0, 0.0, 0.0, 0.0, 0.0, 0.0, 0.0, 0.0, 0.0, 0.0, 0.0, 0.0, 0.0, 0.0, 0.0, 0.0, 0.0, 0.0, 0.0, 0.0, 0.0, 0.0, 0.0, 0.0, 0.0, 0.0, 0.0, 0.0, 0.0, 0.0, 0.0, 0.0, 0.0, 0.0, 0.0, 0.0, 0.0, 0.0, 0.0, 0.0, 0.0, 0.0, 0.0, 0.0, 0.0, 0.0, 0.0, 0.0, 0.0, 0.0, 0.0, 0.0, 0.0, 0.0, 0.0, 0.0, 0.0, 0.0, 0.0, 0.0, 0.0, 0.0, 0.0, 0.0, 0.0, 0.0, 0.0, 0.0, 0.0, 0.0, 0.0, 0.0, 0.0, 0.0, 0.0, 0.0, 0.0, 0.0, 0.0, 0.0, 0.0, 0.0, 0.0, 0.0, 0.0, 0.0, 0.0, 0.0, 0.0, 0.0, 0.0, 0.0, 0.0, 0.0, 0.0, 0.0, 0.0, 0.0, 0.0, 0.0, 0.0, 0.0, 0.0, 0.0, 0.0, 0.0, 0.0, 0.0, 0.0, 0.0, 0.0, 0.0, 0.0, 0.0, 0.0, 0.0, 0.0, 0.0, 0.0, 0.0, 0.0, 0.0, 0.0, 0.0, 0.0, 0.0, 0.0, 0.0, 0.0, 0.0, 0.0, 0.0, 0.0, 0.0, 0.0, 0.0, 0.0, 0.0, 0.0, 0.0, 0.0, 0.0, 0.0, 0.0, 0.0, 0.0, 0.0, 0.0, 0.0, 0.0, 0.0, 0.0, 0.0, 0.0, 0.0, 0.0, 0.0, 0.0, 0.0, 0.0, 0.0, 0.0, 0.0, 0.0, 0.0, 0.0, 0.0, 0.0, 0.0, 0.0, 0.0, 0.0, 0.0, 0.0, 0.0, 0.0, 0.0, 0.0, 0.0, 0.0, 0.0, 0.0, 0.0, 0.0, 0.0, 0.0, 0.0, 0.0, 0.0, 0.0, 0.0, 0.0, 0.0, 0.0, 0.0, 0.0, 0.0, 0.0, 0.0, 0.0, 0.0, 0.0, 0.0, 0.0, 0.0, 0.0, 0.0, 0.0, 0.0, 0.0, 0.0, 0.0, 0.0, 0.0, 0.0, 0.0, 0.0, 0.0, 0.0, 0.0, 0.0, 0.0, 0.0, 0.0, 0.0, 0.0, 0.0, 0.0, 0.0, 0.0, 0.0, 0.0, 0.0, 0.0, 0.0, 0.0, 0.0, 0.0, 0.0, 0.0, 0.0, 0.0, 0.0, 0.0, 0.0, 0.0, 0.0, 0.0, 0.0, 0.0, 0.0, 0.0, 0.0, 0.0, 0.0, 0.0, 0.0, 0.0, 0.0, 0.0, 0.0, 0.0, 0.0, 0.0, 0.0, 0.0, 0.0, 0.0, 0.0, 0.0, 0.0, 0.0, 0.0, 0.0, 0.0, 0.0, 0.0, 0.0, 0.0, 0.0, 0.0, 0.0, 0.0, 0.0, 0.0, 0.0, 0.0, 0.0, 0.0, 0.0, 0.0, 0.0, 0.0, 0.0, 0.0, 0.0, 0.0, 0.0, 0.0, 0.0, 0.0, 0.0, 0.0, 0.0, 0.0, 0.0, 0.0, 0.0, 0.0, 0.0, 0.0, 0.0, 0.0, 0.0, 0.0, 0.0, 0.0, 0.0, 0.0, 0.0, 0.0, 0.0, 0.0, 0.0, 0.0, 0.0, 0.0, 0.0, 0.0, 0.0, 0.0, 0.0, 0.0, 0.0, 0.0, 0.0, 0.0, 0.0, 0.0, 0.0, 0.0, 0.0, 0.0, 0.0, 0.0, 0.0, 0.0, 0.0, 0.0, 0.0, 0.0, 0.0, 0.0, 0.0, 0.0, 0.0, 0.0, 0.0, 0.0, 0.0, 0.0, 0.0, 0.0, 0.0, 0.0, 0.0, 0.0, 0.0, 0.0, 0.0, 0.0, 0.0, 0.0, 0.0, 0.0, 0.0, 0.0, 0.0, 0.0, 0.0, 0.0, 0.0, 0.0, 0.0, 0.0, 0.0, 0.0, 0.0, 0.0, 0.0, 0.0, 0.0, 0.0, 0.0, 0.0, 0.0, 0.0, 0.0, 0.0, 0.0, 0.0, 0.0, 0.0, 0.0, 0.0, 0.0, 0.0, 0.0, 0.0, 0.0, 0.0, 0.0, 0.0, 0.0, 0.0, 0.0, 0.0, 0.0, 0.0, 0.0, 0.0, 0.0, 0.0, 0.0, 0.0, 0.0, 0.0, 0.0, 0.0, 0.0, 0.0, 0.0, 0.0, 0.0, 0.0, 0.0, 0.0, 0.0, 0.0, 0.0, 0.0, 0.0, 0.0, 0.0, 0.0, 0.0, 0.0, 0.0, 0.0, 0.0, 0.0, 0.0, 0.0, 0.0, 0.0, 0.0, 0.0, 0.0, 0.0, 0.0, 0.0, 0.0, 0.0, 0.0, 0.0, 0.0, 0.0, 0.0, 0.0, 0.0, 0.0, 0.0, 0.0, 0.0, 0.0, 0.0, 0.0, 0.0, 0.0, 0.0, 0.0, 0.0, 0.0, 0.0, 0.0, 0.0, 0.0, 0.0, 0.0, 0.0, 0.0, 0.0, 0.0, 0.0, 0.0, 0.0, 0.0, 0.0, 0.0, 0.0, 0.0, 0.0, 0.0, 0.0, 0.0, 0.0, 0.0, 0.0, 0.0, 0.0, 0.0, 0.0, 0.0, 0.0, 0.0, 0.0, 0.0, 0.0, 0.0, 0.0, 0.0, 0.0, 0.0, 0.0, 0.0, 0.0, 0.0, 0.0, 0.0, 0.0, 0.0, 0.0, 0.0, 0.0, 0.0, 0.0, 0.0, 0.0, 0.0, 0.0, 0.0, 0.0, 0.0, 0.0, 0.0, 0.0, 0.0, 0.0, 0.0, 0.0, 0.0, 0.0, 0.0, 0.0, 0.0, 0.0, 0.0, 0.0, 0.0, 0.0, 0.0, 0.0, 0.0, 0.0, 0.0, 0.0, 0.0, 0.0, 0.0, 0.0, 0.0, 0.0, 0.0, 0.0, 0.0, 0.0, 0.0, 0.0, 0.0, 0.0, 0.0, 0.0, 0.0, 0.0, 0.0, 0.0, 0.0, 0.0, 0.0, 0.0, 0.0, 0.0, 0.0, 0.0, 0.0, 0.0, 0.0, 0.0, 0.0, 0.0, 0.0, 0.0, 0.0, 0.0, 0.0, 0.0, 0.0, 0.0, 0.0, 0.0, 0.0, 0.0, 0.0, 0.0, 0.0, 0.0, 0.0, 0.0, 0.0, 0.0, 0.0, 0.0, 0.0, 0.0, 0.0, 0.0, 0.0, 0.0, 0.0, 0.0, 0.0, 0.0, 0.0, 0.0, 0.0, 0.0, 0.0, 0.0, 0.0, 0.0, 0.0, 0.0, 0.0, 0.0, 0.0, 0.0, 0.0, 0.0, 0.0, 0.0, 0.0, 0.0, 0.0, 0.0, 0.0, 0.0, 0.0, 0.0, 0.0, 0.0, 0.0, 0.0, 0.0, 0.0, 0.0, 0.0, 0.0, 0.0, 0.0, 0.0, 0.0, 0.0, 0.0, 0.0, 0.0, 0.0, 0.0, 0.0, 0.0, 0.0, 0.0, 0.0, 0.0, 0.0, 0.0, 0.0, 0.0, 0.0, 0.0, 0.0, 0.0, 0.0, 0.0, 0.0, 0.0, 0.0, 0.0, 0.0, 0.0, 0.0, 0.0, 0.0, 0.0, 0.0, 0.0, 0.0, 0.0, 0.0, 0.0, 0.0, 0.0, 0.0, 0.0, 0.0, 0.0, 0.0, 0.0, 0.0, 0.0, 0.0, 0.0, 0.0, 0.0, 0.0, 0.0, 0.0, 0.0, 0.0, 0.0, 0.0, 0.0, 0.0, 0.0, 0.0, 0.0, 0.0, 0.0, 0.0, 0.0, 0.0, 0.0, 0.0, 0.0, 0.0, 0.0, 0.0, 0.0, 0.0, 0.0, 0.0, 0.0, 0.0, 0.0, 0.0, 0.0, 0.0, 0.0, 0.0, 0.0, 0.0, 0.0, 0.0, 0.0, 0.0, 0.0, 0.0, 0.0, 0.0, 0.0, 0.0, 0.0, 0.0, 0.0, 0.0, 0.0, 0.0, 0.0, 0.0, 0.0, 0.0, 0.0, 0.0, 0.0, 0.0, 0.0, 0.0, 0.0, 0.0, 0.0, 0.0, 0.0, 0.0, 0.0, 0.0, 0.0, 0.0, 0.0, 0.0, 0.0, 0.0, 0.0, 0.0, 0.0, 0.0, 0.0, 0.0, 0.0, 0.0, 0.0, 0.0, 0.0, 0.0, 0.0, 0.0, 0.0, 0.0])
me_cylinder.use_remesh_preserve_volume = False
me_cylinder.use_remesh_preserve_attributes = False
me_cylinder.use_mirror_vertex_groups = False
me_cylinder.update()

# ---- objects
ob_cylinder = bpy.data.objects.new('Cylinder', me_cylinder)
ob_lamp = bpy.data.objects.new('Lamp', light_lamp)
ob_camera = bpy.data.objects.new('Camera', cam_camera)

# ---- transforms, parenting, visibility, modifiers, constraints
ob_cylinder.location = (0.0, 0.0, 0.0)
ob_cylinder.lineart.crease_threshold = 0.0
_m = ob_cylinder.modifiers.new('Mirror', 'MIRROR')
_m.use_clip = True
ob_lamp.location = (4.076, 1.005, 5.904)
ob_lamp.rotation_euler = (0.6503, 0.05522, 1.866)
ob_lamp.lock_rotations_4d = False
ob_lamp.empty_display_type = 'ARROWS'
ob_lamp.color = (0.0, 0.0, 0.0, 0.0)
ob_lamp.lineart.crease_threshold = 0.0
ob_camera.location = (7.481, -6.508, 5.344)
ob_camera.rotation_euler = (1.109, 0.01082, 0.8149)
ob_camera.lock_rotations_4d = False
ob_camera.empty_display_type = 'ARROWS'
ob_camera.color = (0.0, 0.0, 0.0, 0.0)
ob_camera.display_type = 'WIRE'
ob_camera.lineart.crease_threshold = 0.0

# ---- collection membership
col_collection_1.objects.link(ob_cylinder)
col_collection_1.objects.link(ob_lamp)
col_collection_1.objects.link(ob_camera)

# ---- scene / render settings (as saved in the file)
scene.camera = ob_camera
scene.frame_start = 1; scene.frame_end = 250; scene.frame_set(1)
scene.render.engine = 'BLENDER_EEVEE_NEXT'
scene.render.resolution_percentage = 50
scene.render.dither_intensity = 0.0
scene.cycles.use_denoising = False
scene.cycles.samples = 128
scene.cycles.sampling_pattern = 'TABULATED_SOBOL'
scene.cycles.light_sampling_threshold = 0.0
scene.cycles.use_adaptive_sampling = False
scene.cycles.use_light_tree = False
scene.cycles.blur_glossy = 0.0
scene.cycles.sample_clamp_indirect = 0.0
scene.view_settings.view_transform = 'Standard'
bpy.context.view_layer.update()
